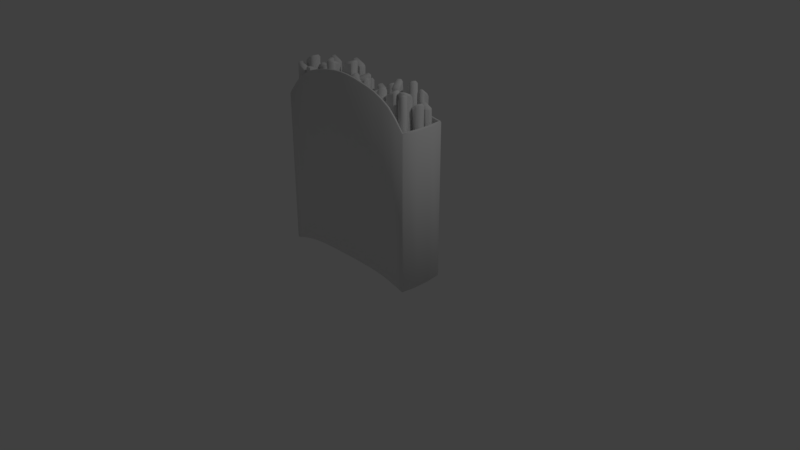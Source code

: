 # Source: frenchFries1.blend  (saved by Blender 2.79.0; exported with 4.5.12 LTS)
import bpy
from mathutils import Matrix  # noqa: F401  (used for matrix-valued properties, if any)

bpy.ops.wm.read_factory_settings(use_empty=True)
scene = bpy.context.scene
scene.name = 'Scene'

# ---- collections
col_collection_1 = bpy.data.collections.new('Collection 1'); scene.collection.children.link(col_collection_1)

# ---- materials (node trees are filled in below, after node groups)
mat_material = bpy.data.materials.new('Material')
mat_material.alpha_threshold = 0.0
mat_material.use_transparent_shadow = False
mat_material.roughness = 0.5
mat_material.line_color = (0.0, 0.0, 0.0, 1.0)

# ---- node groups
ng_auto_smooth = bpy.data.node_groups.new('Auto Smooth', 'GeometryNodeTree')
_s = ng_auto_smooth.interface.new_socket(name='Geometry', in_out='OUTPUT', socket_type='NodeSocketGeometry')
_s = ng_auto_smooth.interface.new_socket(name='Geometry', in_out='INPUT', socket_type='NodeSocketGeometry')
_s = ng_auto_smooth.interface.new_socket(name='Angle', in_out='INPUT', socket_type='NodeSocketFloat')
_s.subtype = 'ANGLE'
_s.min_value = 0.0
_s.max_value = 3.142
ng_auto_smooth.is_modifier = True
_N = ng_auto_smooth.nodes; _L = ng_auto_smooth.links
n0 = _N.new('NodeGroupOutput'); n0.name = 'Group Output'; n0.location = (480, -100)
n1 = _N.new('NodeGroupInput'); n1.name = 'Group Input'; n1.location = (-420, -300)
n2 = _N.new('NodeGroupInput'); n2.name = 'Group Input.001'; n2.location = (-60, -100)
n3 = _N.new('GeometryNodeSetShadeSmooth'); n3.name = 'Set Shade Smooth'; n3.location = (120, -100)
n3.domain = 'EDGE'
n4 = _N.new('GeometryNodeSetShadeSmooth'); n4.name = 'Set Shade Smooth.001'; n4.location = (300, -100)
n5 = _N.new('GeometryNodeInputMeshEdgeAngle'); n5.name = 'Edge Angle'; n5.location = (-420, -220)
n6 = _N.new('GeometryNodeInputEdgeSmooth'); n6.name = 'Is Edge Smooth'; n6.location = (-60, -160)
n7 = _N.new('GeometryNodeInputShadeSmooth'); n7.name = 'Is Face Smooth'; n7.location = (-240, -340)
n8 = _N.new('FunctionNodeBooleanMath'); n8.name = 'Boolean Math'; n8.location = (-60, -220)
n9 = _N.new('FunctionNodeCompare'); n9.name = 'Compare'; n9.location = (-240, -180)
n9.operation = 'LESS_EQUAL'
_L.new(n5.outputs[0], n9.inputs[0])
_L.new(n4.outputs[0], n0.inputs[0])
_L.new(n1.outputs[1], n9.inputs[1])
_L.new(n9.outputs[0], n8.inputs[0])
_L.new(n7.outputs[0], n8.inputs[1])
_L.new(n2.outputs[0], n3.inputs[0])
_L.new(n6.outputs[0], n3.inputs[1])
_L.new(n3.outputs[0], n4.inputs[0])
_L.new(n8.outputs[0], n3.inputs[2])
n0.is_active_output = True

# ---- material node trees

# ---- world
world_world = bpy.data.worlds.new('World'); scene.world = world_world
world_world.color = (0.05088, 0.05088, 0.05088)
world_world.use_sun_shadow = False
world_world.sun_shadow_jitter_overblur = 0.0
world_world.cycles.sampling_method = 'MANUAL'

# ---- cameras
cam_camera = bpy.data.cameras.new('Camera')
cam_camera.clip_end = 100.0
cam_camera.lens = 35.0
cam_camera.sensor_width = 32.0
cam_camera.sensor_height = 18.0
cam_camera.ortho_scale = 7.314
cam_camera.dof.focus_distance = 0.0
cam_camera.dof.aperture_fstop = 128.0

# ---- lights
light_lamp = bpy.data.lights.new('Lamp', 'POINT')
light_lamp.transmission_factor = 0.0
light_lamp.cutoff_distance = 30.0
light_lamp.energy = 100.0
light_lamp.shadow_buffer_clip_start = 1.001
light_lamp.shadow_soft_size = 0.1
light_lamp.shadow_maximum_resolution = 0.006
light_lamp.use_absolute_resolution = True

# ---- meshes
me_cube_001 = bpy.data.meshes.new('Cube.001')
me_cube_001.from_pydata([(-0.1193, -0.02642, 0.6708), (-0.117, -0.05128, 0.6958), (-0.1437, -0.02811, 0.6971), (-0.07992, -0.04646, 2.27), (-0.08346, -0.02161, 2.296), (-0.1068, -0.0233, 2.261), (-0.1229, 0.02423, 0.671), (-0.1472, 0.02243, 0.6973), (-0.1241, 0.04913, 0.696), (-0.08651, 0.0215, 2.297), (-0.08651, 0.04666, 2.27), (-0.1099, 0.01993, 2.261), (-0.01844, -0.01927, 0.6656), (0.00686, -0.01745, 0.6893), (-0.01629, -0.04415, 0.6906), (0.01038, -0.01497, 2.338), (0.009378, -0.04014, 2.31), (0.03277, -0.01341, 2.323), (-0.02203, 0.03138, 0.6657), (-0.0234, 0.05627, 0.6908), (0.003282, 0.0331, 0.6894), (0.00733, 0.02815, 2.338), (0.02971, 0.02981, 2.324), (0.002786, 0.05298, 2.31), (-0.9458, 0.06133, 0.5243), (-0.9527, 0.03728, 0.5491), (-0.9703, 0.06793, 0.5479), (-0.9825, 0.04312, 2.169), (-0.9787, 0.06797, 2.198), (-1.0, 0.07384, 2.183), (-0.9325, 0.1104, 0.5247), (-0.9571, 0.1169, 0.5483), (-0.9265, 0.1345, 0.5499), (-0.9668, 0.1121, 2.198), (-0.9575, 0.1356, 2.17), (-0.9884, 0.1181, 2.183), (-0.8481, 0.03496, 0.53), (-0.8246, 0.02858, 0.5563), (-0.8552, 0.01095, 0.5548), (-0.8843, 0.04248, 2.155), (-0.8925, 0.01883, 2.128), (-0.8617, 0.0364, 2.12), (-0.8349, 0.08399, 0.5303), (-0.829, 0.1082, 0.5555), (-0.8114, 0.07753, 0.5567), (-0.8724, 0.08665, 2.155), (-0.8497, 0.08063, 2.12), (-0.8676, 0.1114, 2.129), (0.47, 0.132, 0.7193), (0.446, 0.1223, 0.7431), (0.46, 0.1548, 0.7466), (0.3917, 0.1007, 2.358), (0.4127, 0.1126, 2.39), (0.4053, 0.133, 2.377), (0.5172, 0.1507, 0.7219), (0.507, 0.1734, 0.7491), (0.5395, 0.1594, 0.7482), (0.4552, 0.1294, 2.392), (0.4807, 0.136, 2.363), (0.4478, 0.1498, 2.38), (0.5077, 0.0375, 0.7099), (0.5161, 0.0141, 0.7326), (0.4836, 0.02812, 0.7337), (0.4524, 0.01642, 2.33), (0.4289, 0.01064, 2.302), (0.4616, -0.003348, 2.293), (0.5549, 0.05619, 0.7125), (0.5771, 0.06519, 0.7388), (0.5632, 0.03276, 0.7351), (0.4949, 0.03326, 2.333), (0.5041, 0.01352, 2.295), (0.5179, 0.04591, 2.307), (-0.1781, 0.07009, 0.6342), (-0.1999, 0.08532, 0.6578), (-0.1655, 0.09332, 0.6556), (-0.2336, 0.2312, 2.275), (-0.2118, 0.2224, 2.304), (-0.1994, 0.2405, 2.288), (-0.1349, 0.04363, 0.637), (-0.1221, 0.06677, 0.6583), (-0.114, 0.03268, 0.6633), (-0.1579, 0.1894, 2.308), (-0.1373, 0.1722, 2.281), (-0.1456, 0.2075, 2.291), (-0.2316, -0.0155, 0.6486), (-0.2453, -0.03442, 0.677), (-0.2535, -0.0003095, 0.6722), (-0.2742, 0.1165, 2.261), (-0.2938, 0.129, 2.233), (-0.2855, 0.09411, 2.228), (-0.1884, -0.04196, 0.6513), (-0.1675, -0.05295, 0.6777), (-0.202, -0.06098, 0.6798), (-0.2203, 0.08345, 2.264), (-0.2318, 0.06118, 2.231), (-0.1975, 0.07, 2.239), (0.3009, -0.01772, 0.5593), (0.2751, -0.01989, 0.5837), (0.2968, 0.007996, 0.5836), (0.2086, 0.03941, 2.205), (0.2319, 0.04629, 2.235), (0.2297, 0.06786, 2.22), (0.3513, -0.01147, 0.5604), (0.3472, 0.01425, 0.5848), (0.3751, -0.007477, 0.586), (0.2835, 0.05269, 2.236), (0.3098, 0.05197, 2.207), (0.2813, 0.07426, 2.221), (0.3133, -0.1181, 0.5619), (0.3153, -0.142, 0.5875), (0.2875, -0.1203, 0.5863), (0.2473, -0.06331, 2.184), (0.2233, -0.06462, 2.156), (0.2515, -0.08668, 2.148), (0.3636, -0.1118, 0.5631), (0.3874, -0.1079, 0.5886), (0.3657, -0.1357, 0.5887), (0.2989, -0.0569, 2.185), (0.3031, -0.08028, 2.149), (0.3245, -0.05206, 2.159), (-0.5643, -0.1905, 0.7292), (-0.573, -0.2139, 0.7542), (-0.5875, -0.1817, 0.7545), (-0.5584, -0.2134, 2.373), (-0.5517, -0.1891, 2.403), (-0.5728, -0.1812, 2.389), (-0.5463, -0.143, 0.729), (-0.5695, -0.1343, 0.7543), (-0.5373, -0.1198, 0.7539), (-0.5364, -0.1487, 2.403), (-0.5253, -0.1261, 2.373), (-0.5574, -0.1407, 2.389), (-0.4697, -0.2264, 0.7278), (-0.4463, -0.2352, 0.7525), (-0.4785, -0.2497, 0.7529), (-0.4626, -0.2229, 2.354), (-0.4741, -0.2454, 2.328), (-0.4419, -0.2309, 2.318), (-0.4517, -0.1789, 0.7277), (-0.4428, -0.1556, 0.7526), (-0.4283, -0.1878, 0.7523), (-0.4473, -0.1825, 2.354), (-0.4265, -0.1903, 2.318), (-0.441, -0.1581, 2.327), (0.4889, -0.2529, 0.7112), (0.475, -0.2734, 0.7368), (0.4673, -0.239, 0.7342), (0.4374, -0.2355, 2.304), (0.4477, -0.2122, 2.33), (0.4299, -0.2012, 2.293), (0.5161, -0.21, 0.71), (0.4945, -0.196, 0.733), (0.529, -0.1883, 0.7344), (0.4776, -0.1651, 2.329), (0.494, -0.1463, 2.301), (0.4598, -0.1542, 2.291), (0.5744, -0.307, 0.7192), (0.595, -0.3198, 0.7461), (0.5605, -0.3276, 0.7448), (0.545, -0.2739, 2.396), (0.5296, -0.294, 2.367), (0.5638, -0.286, 2.384), (0.6016, -0.2641, 0.718), (0.6145, -0.2424, 0.7424), (0.6222, -0.2769, 0.7449), (0.5749, -0.2267, 2.395), (0.5936, -0.2389, 2.382), (0.5863, -0.2047, 2.364), (-0.0942, 0.2701, 0.7637), (-0.09525, 0.2452, 0.7888), (-0.1188, 0.2715, 0.7895), (-0.07743, 0.2455, 2.155), (-0.07844, 0.2706, 2.184), (-0.1008, 0.2718, 2.171), (-0.09141, 0.3208, 0.7635), (-0.116, 0.3222, 0.7892), (-0.0897, 0.3458, 0.7884), (-0.07551, 0.3239, 2.184), (-0.07175, 0.3486, 2.154), (-0.09788, 0.325, 2.171), (0.006814, 0.2645, 0.7607), (0.03214, 0.2632, 0.785), (0.005815, 0.2396, 0.7858), (0.03025, 0.2647, 2.126), (0.02573, 0.2398, 2.1), (0.05191, 0.2634, 2.09), (0.009607, 0.3152, 0.7605), (0.01136, 0.3403, 0.7854), (0.03494, 0.3139, 0.7848), (0.03319, 0.3179, 2.126), (0.05484, 0.3166, 2.089), (0.03141, 0.3429, 2.099), (0.2512, 0.1138, 0.47), (0.2481, 0.08904, 0.4951), (0.2256, 0.1163, 0.4929), (0.1978, 0.09486, 2.064), (0.1964, 0.1201, 2.091), (0.1757, 0.1221, 2.053), (0.2561, 0.1644, 0.4699), (0.2305, 0.1669, 0.4929), (0.2577, 0.1894, 0.4949), (0.2013, 0.1707, 2.091), (0.2075, 0.1952, 2.064), (0.1805, 0.1727, 2.053), (0.3519, 0.1041, 0.4783), (0.376, 0.1018, 0.5054), (0.3487, 0.07935, 0.5034), (0.3036, 0.1098, 2.153), (0.2992, 0.0851, 2.123), (0.3259, 0.1076, 2.141), (0.3568, 0.1547, 0.4783), (0.3584, 0.1797, 0.5032), (0.3808, 0.1524, 0.5053), (0.3085, 0.1603, 2.153), (0.3308, 0.1582, 2.141), (0.3088, 0.1854, 2.123), (-0.6444, 0.1738, 0.5098), (-0.6639, 0.1581, 0.5346), (-0.6608, 0.1933, 0.5333), (-0.687, 0.1818, 2.107), (-0.6701, 0.2005, 2.134), (-0.6837, 0.2168, 2.097), (-0.6055, 0.2064, 0.5102), (-0.622, 0.2259, 0.5337), (-0.5868, 0.2228, 0.5354), (-0.635, 0.2298, 2.134), (-0.6135, 0.2433, 2.108), (-0.6486, 0.2463, 2.097), (-0.5794, 0.09627, 0.5158), (-0.5638, 0.07759, 0.5423), (-0.599, 0.08067, 0.5406), (-0.606, 0.124, 2.189), (-0.6264, 0.1096, 2.159), (-0.5915, 0.1068, 2.177), (-0.5405, 0.1289, 0.5162), (-0.5219, 0.1454, 0.5414), (-0.525, 0.1102, 0.5427), (-0.5709, 0.1533, 2.19), (-0.5564, 0.1362, 2.177), (-0.553, 0.1711, 2.16), (0.8593, 0.09819, 0.5427), (0.8566, 0.07339, 0.5678), (0.8338, 0.1004, 0.5659), (0.8162, 0.08041, 2.187), (0.8154, 0.1056, 2.215), (0.7931, 0.1075, 2.2), (0.8637, 0.1488, 0.5426), (0.8382, 0.151, 0.5658), (0.8652, 0.1737, 0.5676), (0.8193, 0.1512, 2.215), (0.8244, 0.1759, 2.187), (0.797, 0.1531, 2.2), (0.9601, 0.08955, 0.5502), (0.9842, 0.08754, 0.577), (0.9572, 0.06476, 0.5752), (0.9124, 0.09731, 2.174), (0.9088, 0.07246, 2.148), (0.9362, 0.09521, 2.139), (0.9644, 0.1401, 0.5501), (0.9658, 0.1651, 0.575), (0.9885, 0.1381, 0.5769), (0.9164, 0.1429, 2.174), (0.9401, 0.1409, 2.139), (0.917, 0.1679, 2.147), (-0.3119, -0.1531, 0.8798), (-0.3363, -0.1615, 0.9045), (-0.3205, -0.13, 0.9079), (-0.3791, -0.1902, 2.467), (-0.3566, -0.1814, 2.494), (-0.3631, -0.1585, 2.461), (-0.2637, -0.1372, 0.8808), (-0.2721, -0.114, 0.9089), (-0.2404, -0.1299, 0.9064), (-0.2965, -0.1615, 2.495), (-0.2717, -0.1548, 2.47), (-0.3031, -0.1387, 2.462), (-0.2797, -0.2497, 0.8669), (-0.2724, -0.2739, 0.8887), (-0.304, -0.2581, 0.8915), (-0.3188, -0.3001, 2.539), (-0.3424, -0.3056, 2.511), (-0.311, -0.3218, 2.523), (-0.2315, -0.2338, 0.8678), (-0.2082, -0.2265, 0.8935), (-0.224, -0.258, 0.8897), (-0.2586, -0.2803, 2.541), (-0.251, -0.302, 2.524), (-0.2349, -0.2701, 2.514), (-0.8684, -0.1587, 0.8109), (-0.875, -0.183, 0.836), (-0.8926, -0.1523, 0.8367), (-0.8766, -0.1915, 2.399), (-0.8724, -0.1669, 2.426), (-0.8942, -0.1608, 2.39), (-0.8551, -0.1097, 0.8106), (-0.8792, -0.1029, 0.8364), (-0.8485, -0.08536, 0.8354), (-0.8525, -0.09356, 2.425), (-0.8438, -0.07031, 2.399), (-0.8744, -0.08787, 2.39), (-0.7708, -0.1852, 0.8077), (-0.7461, -0.192, 0.832), (-0.7768, -0.2096, 0.8329), (-0.7338, -0.2045, 2.492), (-0.7434, -0.2276, 2.464), (-0.7124, -0.2101, 2.478), (-0.7575, -0.1362, 0.8074), (-0.7503, -0.112, 0.8323), (-0.7328, -0.1427, 0.8317), (-0.7139, -0.1312, 2.492), (-0.6926, -0.1372, 2.478), (-0.7105, -0.1064, 2.463), (0.1024, -0.2486, 0.7458), (0.08277, -0.2641, 0.7707), (0.08604, -0.2289, 0.7691), (0.05942, -0.2344, 2.343), (0.07638, -0.2157, 2.37), (0.06284, -0.1994, 2.332), (0.1414, -0.2161, 0.7459), (0.125, -0.1965, 0.7692), (0.1602, -0.1997, 0.771), (0.1116, -0.1865, 2.37), (0.1331, -0.1732, 2.343), (0.09808, -0.1701, 2.332), (0.167, -0.3264, 0.7526), (0.1825, -0.345, 0.7793), (0.1473, -0.3418, 0.7776), (0.1402, -0.2926, 2.426), (0.1197, -0.307, 2.396), (0.1546, -0.3099, 2.413), (0.206, -0.2939, 0.7527), (0.2248, -0.2775, 0.7778), (0.2215, -0.3126, 0.7794), (0.1754, -0.2633, 2.426), (0.1898, -0.2806, 2.413), (0.1934, -0.2457, 2.396), (0.8237, -0.09222, 0.7166), (0.7986, -0.09904, 0.7407), (0.8156, -0.06808, 0.743), (0.7291, -0.08853, 2.307), (0.7514, -0.0795, 2.334), (0.7465, -0.05768, 2.299), (0.8724, -0.07817, 0.7186), (0.8646, -0.05397, 0.7449), (0.8955, -0.0711, 0.7446), (0.8122, -0.06196, 2.336), (0.8378, -0.05722, 2.311), (0.8071, -0.0402, 2.301), (0.8519, -0.1897, 0.7111), (0.8579, -0.2138, 0.7347), (0.8269, -0.1967, 0.7351), (0.7833, -0.1961, 2.388), (0.7599, -0.2009, 2.359), (0.7904, -0.2181, 2.374), (0.9007, -0.1757, 0.713), (0.9238, -0.1687, 0.739), (0.9068, -0.1997, 0.7367), (0.8442, -0.1786, 2.391), (0.851, -0.2006, 2.376), (0.8685, -0.1696, 2.363), (0.444, -0.1023, 0.5604), (0.4341, -0.1256, 0.5854), (0.4194, -0.09629, 0.5854), (0.4328, -0.1259, 2.211), (0.4408, -0.1022, 2.239), (0.4181, -0.09659, 2.223), (0.4642, -0.05315, 0.5604), (0.4398, -0.04665, 0.5854), (0.4736, -0.02973, 0.5854), (0.4616, -0.05178, 2.239), (0.4727, -0.02887, 2.211), (0.439, -0.04579, 2.223), (0.5774, -0.1365, 0.5604), (0.6018, -0.143, 0.5854), (0.568, -0.1599, 0.5854), (0.58, -0.1378, 2.182), (0.5689, -0.1607, 2.155), (0.6026, -0.1438, 2.147), (0.5976, -0.08729, 0.5604), (0.6075, -0.064, 0.5854), (0.6222, -0.09332, 0.5854), (0.6008, -0.08741, 2.182), (0.6235, -0.09302, 2.147), (0.6088, -0.06371, 2.155), (0.6802, -0.2488, 0.7112), (0.6814, -0.2736, 0.7368), (0.6546, -0.2507, 0.7342), (0.6286, -0.2659, 2.304), (0.6228, -0.2411, 2.33), (0.602, -0.243, 2.293), (0.6762, -0.1982, 0.71), (0.6505, -0.2, 0.733), (0.6733, -0.173, 0.7344), (0.6183, -0.1855, 2.329), (0.6201, -0.1606, 2.301), (0.5975, -0.1874, 2.291), (0.781, -0.2406, 0.7192), (0.8052, -0.2384, 0.7461), (0.7823, -0.2654, 0.7448), (0.7376, -0.2318, 2.396), (0.7374, -0.2571, 2.367), (0.7599, -0.2301, 2.384), (0.777, -0.19, 0.718), (0.7742, -0.1648, 0.7424), (0.8011, -0.1877, 0.7449), (0.7331, -0.1761, 2.395), (0.7554, -0.1746, 2.382), (0.7289, -0.1517, 2.364), (-0.3868, -0.03929, 0.7235), (-0.3794, -0.06311, 0.7485), (-0.4103, -0.04599, 0.7498), (-0.3441, -0.0507, 2.323), (-0.3527, -0.02712, 2.349), (-0.3752, -0.03364, 2.314), (-0.4009, 0.009514, 0.7237), (-0.4243, 0.002695, 0.75), (-0.4072, 0.03363, 0.7487), (-0.3647, 0.01441, 2.349), (-0.3699, 0.03902, 2.323), (-0.3872, 0.008013, 2.314), (-0.2896, -0.01132, 0.7183), (-0.2653, -0.00427, 0.742), (-0.2824, -0.0352, 0.7433), (-0.2623, -0.001112, 2.391), (-0.2581, -0.02594, 2.362), (-0.2407, 0.005062, 2.376), (-0.3037, 0.03749, 0.7184), (-0.3102, 0.06154, 0.7435), (-0.2793, 0.04442, 0.7421), (-0.2743, 0.04043, 2.391), (-0.2527, 0.04671, 2.376), (-0.2839, 0.06377, 2.363), (-0.4458, 0.1859, 0.7637), (-0.4417, 0.1613, 0.7888), (-0.4702, 0.1822, 0.7895), (-0.4242, 0.1654, 2.411), (-0.4305, 0.1897, 2.441), (-0.4526, 0.1863, 2.428), (-0.4536, 0.2361, 0.7635), (-0.478, 0.2324, 0.7892), (-0.4572, 0.2609, 0.7884), (-0.4387, 0.2424, 2.441), (-0.4401, 0.2674, 2.411), (-0.4607, 0.2389, 2.427), (-0.3458, 0.2015, 0.7607), (-0.3208, 0.2054, 0.785), (-0.3417, 0.1769, 0.7858), (-0.3229, 0.2065, 2.383), (-0.3221, 0.1813, 2.356), (-0.3014, 0.2098, 2.346), (-0.3536, 0.2517, 0.7605), (-0.3572, 0.2765, 0.7854), (-0.3286, 0.2556, 0.7848), (-0.3311, 0.2592, 2.383), (-0.3096, 0.2624, 2.346), (-0.338, 0.2833, 2.356), (-0.0524, -0.1668, 0.7458), (-0.06079, -0.1904, 0.7707), (-0.07665, -0.1588, 0.7691), (-0.0963, -0.1776, 2.343), (-0.09186, -0.1527, 2.37), (-0.112, -0.1461, 2.332), (-0.03648, -0.1186, 0.7459), (-0.06075, -0.1107, 0.7692), (-0.0292, -0.09474, 0.771), (-0.07751, -0.1093, 2.37), (-0.06625, -0.08658, 2.343), (-0.0976, -0.1026, 2.332), (0.04364, -0.1986, 0.7526), (0.06668, -0.2061, 0.7793), (0.03513, -0.2221, 0.7776), (0.003036, -0.184, 2.426), (-0.006781, -0.2072, 2.396), (0.02436, -0.1911, 2.413), (0.05957, -0.1503, 0.7527), (0.06672, -0.1264, 0.7778), (0.08258, -0.158, 0.7794), (0.01738, -0.1406, 2.426), (0.03873, -0.1476, 2.413), (0.02327, -0.1162, 2.396), (-0.6633, -0.1336, 0.7292), (-0.6561, -0.1574, 0.7542), (-0.6871, -0.1404, 0.7545), (-0.6447, -0.1483, 2.373), (-0.6541, -0.1248, 2.403), (-0.6756, -0.1312, 2.389), (-0.6775, -0.0848, 0.729), (-0.7013, -0.09176, 0.7543), (-0.6843, -0.06076, 0.7539), (-0.6661, -0.08334, 2.403), (-0.6708, -0.05864, 2.373), (-0.6877, -0.0896, 2.389), (-0.5661, -0.1053, 0.7278), (-0.5421, -0.09817, 0.7525), (-0.5591, -0.1292, 0.7529), (-0.5626, -0.0982, 2.354), (-0.5582, -0.1231, 2.328), (-0.5412, -0.09206, 2.318), (-0.5803, -0.05651, 0.7277), (-0.5873, -0.03252, 0.7526), (-0.5563, -0.04953, 0.7523), (-0.5747, -0.0567, 2.354), (-0.5533, -0.05045, 2.318), (-0.5843, -0.03343, 2.327), (-0.517, 0.05306, 0.7235), (-0.5095, 0.02924, 0.7485), (-0.5404, 0.04636, 0.7498), (-0.4743, 0.04165, 2.323), (-0.4829, 0.06523, 2.349), (-0.5054, 0.05871, 2.314), (-0.5311, 0.1019, 0.7237), (-0.5545, 0.09505, 0.75), (-0.5374, 0.126, 0.7487), (-0.4949, 0.1068, 2.349), (-0.5001, 0.1314, 2.323), (-0.5174, 0.1004, 2.314), (-0.4198, 0.08103, 0.7183), (-0.3954, 0.08808, 0.742), (-0.4125, 0.05715, 0.7433), (-0.3925, 0.09124, 2.391), (-0.3882, 0.06641, 2.362), (-0.3709, 0.09741, 2.376), (-0.4338, 0.1298, 0.7184), (-0.4404, 0.1539, 0.7435), (-0.4094, 0.1368, 0.7421), (-0.4044, 0.1328, 2.391), (-0.3829, 0.1391, 2.376), (-0.4141, 0.1561, 2.363), (-0.7279, 0.06249, 0.7279), (-0.7537, 0.06131, 0.7524), (-0.7307, 0.08812, 0.7526), (-0.8128, 0.1066, 2.37), (-0.7891, 0.1121, 2.4), (-0.7903, 0.1339, 2.386), (-0.6773, 0.06628, 0.729), (-0.6802, 0.0919, 0.7537), (-0.6534, 0.06884, 0.7545), (-0.7461, 0.1153, 2.401), (-0.7197, 0.1136, 2.372), (-0.7471, 0.1371, 2.387), (-0.7204, -0.03841, 0.7291), (-0.7194, -0.06247, 0.7544), (-0.7462, -0.0394, 0.7536), (-0.7801, 0.01512, 2.354), (-0.8043, 0.01515, 2.327), (-0.7771, -0.008231, 2.318), (-0.6697, -0.03461, 0.7302), (-0.6459, -0.03188, 0.7557), (-0.6689, -0.05868, 0.7554), (-0.737, 0.01835, 2.355), (-0.7339, -0.004993, 2.319), (-0.7112, 0.02213, 2.329), (0.07254, 0.263, 0.7235), (0.06423, 0.2395, 0.7485), (0.04984, 0.2718, 0.7498), (0.09978, 0.2282, 2.197), (0.1071, 0.2522, 2.224), (0.08516, 0.2606, 2.189), (0.0907, 0.3105, 0.7237), (0.06795, 0.3191, 0.7499), (0.1002, 0.3335, 0.7487), (0.1226, 0.2926, 2.224), (0.1332, 0.3154, 2.197), (0.1007, 0.3011, 2.189), (0.167, 0.2269, 0.7183), (0.1907, 0.2178, 0.742), (0.1585, 0.2034, 0.7433), (0.195, 0.2186, 2.266), (0.1834, 0.1962, 2.237), (0.2159, 0.2106, 2.251), (0.1852, 0.2743, 0.7184), (0.1945, 0.2974, 0.7435), (0.2089, 0.2651, 0.7421), (0.2104, 0.259, 2.266), (0.2314, 0.251, 2.251), (0.2167, 0.2834, 2.237), (0.09418, 0.07363, 0.47), (0.09623, 0.04872, 0.4951), (0.06862, 0.07073, 0.4929), (0.04587, 0.04396, 2.064), (0.03923, 0.06838, 2.091), (0.01854, 0.06601, 2.053), (0.08843, 0.1241, 0.4699), (0.06287, 0.1212, 0.4929), (0.08483, 0.1489, 0.4949), (0.03349, 0.1188, 2.091), (0.03447, 0.1441, 2.064), (0.01279, 0.1165, 2.053), (0.1947, 0.08508, 0.4783), (0.2187, 0.08782, 0.5054), (0.1967, 0.06016, 0.5034), (0.1462, 0.08057, 2.153), (0.147, 0.05548, 2.123), (0.1685, 0.08309, 2.141), (0.1889, 0.1355, 0.4783), (0.1853, 0.1603, 0.5032), (0.2129, 0.1383, 0.5053), (0.1405, 0.131, 2.153), (0.1628, 0.1335, 2.141), (0.1356, 0.1556, 2.123), (-0.3088, -0.1335, 0.8825), (-0.3045, -0.1583, 0.9075), (-0.3319, -0.1362, 0.9114), (-0.2171, -0.156, 2.469), (-0.22, -0.1313, 2.496), (-0.245, -0.1339, 2.463), (-0.3142, -0.08303, 0.8826), (-0.3374, -0.08547, 0.9115), (-0.3154, -0.05793, 0.9077), (-0.2269, -0.06825, 2.496), (-0.2293, -0.04346, 2.47), (-0.2519, -0.07105, 2.463), (-0.2083, -0.1226, 0.8665), (-0.1821, -0.1198, 0.8876), (-0.204, -0.1474, 0.8915), (-0.09383, -0.1175, 2.537), (-0.0948, -0.1427, 2.51), (-0.0719, -0.1151, 2.52), (-0.2138, -0.07208, 0.8666), (-0.2149, -0.04698, 0.8917), (-0.1876, -0.06915, 0.8877), (-0.1007, -0.05454, 2.537), (-0.07874, -0.05223, 2.52), (-0.107, -0.03017, 2.51), (0.341, 0.2343, 0.47), (0.3431, 0.2094, 0.4951), (0.3155, 0.2314, 0.4929), (0.2927, 0.2046, 2.064), (0.2861, 0.229, 2.091), (0.2654, 0.2266, 2.053), (0.3353, 0.2847, 0.4699), (0.3097, 0.2818, 0.4929), (0.3317, 0.3095, 0.4949), (0.2803, 0.2795, 2.091), (0.2813, 0.3047, 2.064), (0.2596, 0.2771, 2.053), (0.4415, 0.2457, 0.4783), (0.4655, 0.2485, 0.5054), (0.4435, 0.2208, 0.5034), (0.3931, 0.2412, 2.153), (0.3939, 0.2161, 2.123), (0.4153, 0.2437, 2.141), (0.4358, 0.2962, 0.4783), (0.4321, 0.3209, 0.5032), (0.4597, 0.2989, 0.5053), (0.3873, 0.2917, 2.153), (0.4096, 0.2942, 2.141), (0.3825, 0.3162, 2.123), (0.6429, -0.05666, 0.5422), (0.6463, -0.0814, 0.5672), (0.617, -0.05896, 0.5659), (0.5878, -0.08295, 2.191), (0.5813, -0.05838, 2.218), (0.5582, -0.06054, 2.2), (0.6339, -0.006075, 0.5421), (0.6081, -0.008265, 0.5658), (0.6286, 0.01853, 0.5671), (0.5732, -0.01277, 2.218), (0.571, 0.01214, 2.191), (0.5501, -0.01469, 2.2), (0.8059, -0.04238, 0.5507), (0.8298, -0.04032, 0.577), (0.8093, -0.06712, 0.5757), (0.7357, -0.04485, 2.172), (0.74, -0.06962, 2.146), (0.7608, -0.0428, 2.139), (0.797, 0.008209, 0.5506), (0.7916, 0.03281, 0.5756), (0.8209, 0.01037, 0.5769), (0.7277, 0.0007546, 2.172), (0.7527, 0.003055, 2.139), (0.7231, 0.02547, 2.145), (0.6224, 0.1186, 0.7458), (0.6093, 0.09731, 0.7707), (0.6003, 0.1315, 0.7691), (0.5772, 0.1172, 2.343), (0.5867, 0.1406, 2.37), (0.5684, 0.1513, 2.332), (0.648, 0.1625, 0.7459), (0.6259, 0.1753, 0.7692), (0.66, 0.1843, 0.771), (0.6098, 0.1801, 2.37), (0.6255, 0.2, 2.343), (0.5915, 0.1909, 2.332), (0.7097, 0.06759, 0.7526), (0.7307, 0.05537, 0.7793), (0.6965, 0.04637, 0.7776), (0.673, 0.09022, 2.426), (0.6586, 0.06967, 2.396), (0.6924, 0.07888, 2.413), (0.7353, 0.1114, 0.7527), (0.7473, 0.1333, 0.7778), (0.7562, 0.09916, 0.7794), (0.6961, 0.1297, 2.426), (0.7155, 0.1185, 2.413), (0.7069, 0.1524, 2.396), (0.7756, 0.1595, 0.6467), (0.75, 0.1587, 0.6717), (0.773, 0.1855, 0.6682), (0.708, 0.2407, 2.238), (0.7319, 0.2489, 2.265), (0.7314, 0.2669, 2.224), (0.8011, 0.1615, 0.6467), (0.7985, 0.1875, 0.6682), (0.8254, 0.1648, 0.6718), (0.7611, 0.2513, 2.265), (0.7871, 0.2471, 2.238), (0.7606, 0.2693, 2.224), (0.7805, 0.09638, 0.6555), (0.7818, 0.07288, 0.6839), (0.7549, 0.09566, 0.6805), (0.7364, 0.1716, 2.328), (0.7121, 0.1728, 2.293), (0.7382, 0.1511, 2.319), (0.806, 0.09843, 0.6555), (0.8303, 0.1017, 0.6806), (0.8074, 0.07495, 0.6839), (0.7657, 0.174, 2.328), (0.7675, 0.1535, 2.319), (0.7911, 0.1792, 2.293), (0.8602, -0.265, 0.7115), (0.8464, -0.2856, 0.7373), (0.8387, -0.2512, 0.7341), (0.8158, -0.2549, 2.305), (0.8251, -0.231, 2.332), (0.8084, -0.2205, 2.292), (0.8772, -0.2381, 0.7106), (0.8558, -0.2242, 0.7332), (0.8902, -0.2165, 0.7349), (0.8443, -0.2006, 2.331), (0.8618, -0.1824, 2.303), (0.8276, -0.1903, 2.291), (0.9217, -0.304, 0.7186), (0.9423, -0.3168, 0.746), (0.9079, -0.3246, 0.7444), (0.8994, -0.278, 2.394), (0.8829, -0.2974, 2.362), (0.917, -0.2893, 2.384), (0.9388, -0.2771, 0.7177), (0.9517, -0.2555, 0.742), (0.9594, -0.2899, 0.7451), (0.9186, -0.2477, 2.393), (0.9362, -0.259, 2.383), (0.9289, -0.2249, 2.359), (0.7917, -0.008755, 0.5887), (0.7833, -0.03262, 0.6132), (0.7689, -0.0003518, 0.6158), (0.8164, -0.06505, 2.179), (0.8239, -0.04151, 2.206), (0.8018, -0.03271, 2.172), (0.8099, 0.03865, 0.5897), (0.7872, 0.04723, 0.6168), (0.8195, 0.06163, 0.6153), (0.8466, 0.01765, 2.208), (0.857, 0.04057, 2.182), (0.8244, 0.02626, 2.173), (0.8861, -0.04498, 0.5802), (0.9101, -0.05449, 0.603), (0.8779, -0.06889, 0.6047), (0.9393, -0.08578, 2.257), (0.9273, -0.1076, 2.229), (0.9601, -0.09346, 2.242), (0.9043, 0.002424, 0.5812), (0.9141, 0.02534, 0.6067), (0.9284, -0.006922, 0.6041), (0.962, -0.02662, 2.259), (0.9828, -0.03448, 2.243), (0.9679, -0.002005, 2.231), (-0.8347, 0.1673, 0.7292), (-0.8326, 0.1425, 0.7542), (-0.8594, 0.1656, 0.7545), (-0.8196, 0.1491, 2.373), (-0.8238, 0.1739, 2.403), (-0.8463, 0.1722, 2.389), (-0.8384, 0.2179, 0.729), (-0.8632, 0.2161, 0.7543), (-0.8401, 0.2429, 0.7539), (-0.827, 0.217, 2.403), (-0.8265, 0.2422, 2.373), (-0.8495, 0.2154, 2.389), (-0.7338, 0.1748, 0.7278), (-0.7088, 0.1767, 0.7525), (-0.7319, 0.1499, 0.7529), (-0.7288, 0.181, 2.354), (-0.7297, 0.1557, 2.328), (-0.7066, 0.1825, 2.318), (-0.7375, 0.2254, 0.7277), (-0.7394, 0.2503, 0.7526), (-0.7126, 0.2272, 0.7523), (-0.732, 0.2241, 2.354), (-0.7099, 0.2257, 2.318), (-0.7366, 0.2488, 2.327), (-0.1926, 0.2782, 0.7634), (-0.185, 0.302, 0.7886), (-0.1691, 0.2705, 0.7894), (-0.198, 0.3052, 2.198), (-0.2018, 0.2801, 2.231), (-0.1822, 0.2737, 2.221), (-0.2005, 0.2539, 0.7633), (-0.177, 0.2462, 0.7893), (-0.2085, 0.2302, 0.7882), (-0.2103, 0.254, 2.231), (-0.222, 0.2316, 2.197), (-0.1907, 0.2477, 2.221), (-0.2528, 0.2979, 0.7609), (-0.2768, 0.3057, 0.785), (-0.2453, 0.3217, 0.7861), (-0.2721, 0.3031, 2.179), (-0.2598, 0.3254, 2.152), (-0.2912, 0.3093, 2.139), (-0.2607, 0.2736, 0.7608), (-0.2688, 0.2499, 0.7857), (-0.2848, 0.2814, 0.7848), (-0.2806, 0.277, 2.179), (-0.2997, 0.2833, 2.139), (-0.2838, 0.2518, 2.151), (0.3753, -0.2211, 0.5597), (0.3505, -0.2125, 0.5838), (0.382, -0.1964, 0.5843), (0.2844, -0.1529, 2.205), (0.3078, -0.157, 2.235), (0.3153, -0.1363, 2.221), (0.4236, -0.2367, 0.5613), (0.4303, -0.212, 0.5859), (0.4463, -0.2435, 0.587), (0.3573, -0.173, 2.237), (0.3814, -0.1843, 2.208), (0.3647, -0.1523, 2.222), (0.3441, -0.3173, 0.5611), (0.3354, -0.3402, 0.5864), (0.3193, -0.3087, 0.5853), (0.2766, -0.2621, 2.183), (0.2547, -0.2528, 2.155), (0.2712, -0.2846, 2.147), (0.3924, -0.3329, 0.5627), (0.4151, -0.3397, 0.5885), (0.3836, -0.3558, 0.588), (0.326, -0.2781, 2.184), (0.3206, -0.3006, 2.149), (0.3517, -0.2842, 2.158), (-0.1326, -0.2945, 0.7458), (-0.1355, -0.3193, 0.7707), (-0.1581, -0.2921, 0.7691), (-0.173, -0.3148, 2.343), (-0.1742, -0.2896, 2.37), (-0.1953, -0.2876, 2.332), (-0.128, -0.2439, 0.7459), (-0.1534, -0.2416, 0.7692), (-0.1262, -0.219, 0.771), (-0.17, -0.244, 2.37), (-0.1642, -0.2194, 2.343), (-0.1911, -0.242, 2.332), (-0.03191, -0.3038, 0.7526), (-0.007753, -0.306, 0.7793), (-0.03491, -0.3286, 0.7776), (-0.07474, -0.2988, 2.426), (-0.0791, -0.3235, 2.396), (-0.05237, -0.3008, 2.413), (-0.02724, -0.2532, 0.7527), (-0.02565, -0.2283, 0.7778), (-0.003088, -0.2555, 0.7794), (-0.07053, -0.2532, 2.426), (-0.04816, -0.2552, 2.413), (-0.07029, -0.2281, 2.396), (0.07946, -0.03651, 0.47), (0.06611, -0.05764, 0.4951), (0.05731, -0.02344, 0.4929), (0.02303, -0.03113, 2.064), (0.03242, -0.007631, 2.091), (0.01447, 0.002927, 2.053), (0.1052, 0.007243, 0.4699), (0.08308, 0.02031, 0.4929), (0.1173, 0.02919, 0.4949), (0.0582, 0.03612, 2.091), (0.07419, 0.0557, 2.064), (0.04025, 0.04668, 2.053), (0.1666, -0.08784, 0.4783), (0.1874, -0.1001, 0.5054), (0.1532, -0.109, 0.5034), (0.1252, -0.0623, 2.153), (0.1107, -0.0828, 2.123), (0.1445, -0.07368, 2.141), (0.1924, -0.04409, 0.4783), (0.2044, -0.02213, 0.5032), (0.2132, -0.05633, 0.5053), (0.151, -0.01855, 2.153), (0.1703, -0.02993, 2.141), (0.1619, 0.004027, 2.123), (0.2233, -0.1618, 0.47), (0.2254, -0.1867, 0.4951), (0.1977, -0.1647, 0.4929), (0.175, -0.1915, 2.064), (0.1684, -0.167, 2.091), (0.1477, -0.1694, 2.053), (0.2176, -0.1113, 0.4699), (0.192, -0.1142, 0.4929), (0.214, -0.08657, 0.4949), (0.1626, -0.1166, 2.091), (0.1636, -0.09133, 2.064), (0.1419, -0.119, 2.053), (0.3238, -0.1503, 0.4783), (0.3478, -0.1476, 0.5054), (0.3258, -0.1753, 0.5034), (0.2754, -0.1549, 2.153), (0.2762, -0.1799, 2.123), (0.2976, -0.1523, 2.141), (0.3181, -0.09989, 0.4783), (0.3144, -0.07513, 0.5032), (0.342, -0.09715, 0.5053), (0.2696, -0.1044, 2.153), (0.2919, -0.1019, 2.141), (0.2648, -0.07981, 2.123), (-0.04509, 0.1413, 0.47), (-0.04303, 0.1164, 0.4951), (-0.07064, 0.1384, 0.4929), (-0.09339, 0.1116, 2.064), (-0.1, 0.1361, 2.091), (-0.1207, 0.1337, 2.053), (-0.05083, 0.1918, 0.4699), (-0.07639, 0.1889, 0.4929), (-0.05443, 0.2165, 0.4949), (-0.1058, 0.1865, 2.091), (-0.1048, 0.2118, 2.064), (-0.1265, 0.1841, 2.053), (0.0554, 0.1527, 0.4783), (0.07939, 0.1555, 0.5054), (0.05743, 0.1278, 0.5034), (0.006981, 0.1482, 2.153), (0.007757, 0.1232, 2.123), (0.02924, 0.1508, 2.141), (0.04966, 0.2032, 0.4783), (0.04603, 0.228, 0.5032), (0.07365, 0.2059, 0.5053), (0.001236, 0.1987, 2.153), (0.0235, 0.2012, 2.141), (-0.003643, 0.2233, 2.123), (0.5094, 0.2099, 0.47), (0.4961, 0.1887, 0.4951), (0.4873, 0.2229, 0.4929), (0.453, 0.2152, 2.064), (0.4624, 0.2388, 2.091), (0.4444, 0.2493, 2.053), (0.5352, 0.2536, 0.4699), (0.5131, 0.2667, 0.4929), (0.5472, 0.2756, 0.4949), (0.4882, 0.2825, 2.091), (0.5042, 0.3021, 2.064), (0.4702, 0.2931, 2.053), (0.5966, 0.1585, 0.4783), (0.6174, 0.1463, 0.5054), (0.5832, 0.1374, 0.5034), (0.5552, 0.1841, 2.153), (0.5407, 0.1636, 2.123), (0.5745, 0.1727, 2.141), (0.6224, 0.2023, 0.4783), (0.6344, 0.2243, 0.5032), (0.6432, 0.19, 0.5053), (0.581, 0.2278, 2.153), (0.6003, 0.2165, 2.141), (0.5919, 0.2504, 2.123), (-0.4997, -0.343, 0.7235), (-0.4923, -0.3669, 0.7485), (-0.5232, -0.3497, 0.7498), (-0.457, -0.3544, 2.323), (-0.4656, -0.3309, 2.349), (-0.4882, -0.3374, 2.314), (-0.5138, -0.2942, 0.7237), (-0.5372, -0.3011, 0.75), (-0.5201, -0.2701, 0.7487), (-0.4776, -0.2893, 2.349), (-0.4828, -0.2647, 2.323), (-0.5001, -0.2957, 2.314), (-0.4025, -0.3151, 0.7183), (-0.3782, -0.308, 0.742), (-0.3953, -0.339, 0.7433), (-0.3752, -0.3049, 2.391), (-0.371, -0.3297, 2.362), (-0.3537, -0.2987, 2.376), (-0.4166, -0.2663, 0.7184), (-0.4231, -0.2422, 0.7435), (-0.3922, -0.2593, 0.7421), (-0.3872, -0.2633, 2.391), (-0.3656, -0.257, 2.376), (-0.3968, -0.24, 2.363), (-0.6675, -0.2451, 0.7219), (-0.6923, -0.2517, 0.7464), (-0.6753, -0.2208, 0.7474), (-0.7437, -0.2302, 2.32), (-0.7212, -0.2208, 2.347), (-0.7263, -0.1994, 2.311), (-0.6187, -0.231, 0.723), (-0.6266, -0.2067, 0.7485), (-0.5956, -0.2238, 0.7485), (-0.6797, -0.2088, 2.348), (-0.6541, -0.2044, 2.322), (-0.6847, -0.1874, 2.312), (-0.6393, -0.3425, 0.7196), (-0.6332, -0.366, 0.7441), (-0.6642, -0.3489, 0.7441), (-0.697, -0.3093, 2.392), (-0.7206, -0.3148, 2.363), (-0.6902, -0.3316, 2.377), (-0.5906, -0.3284, 0.7207), (-0.5675, -0.3209, 0.7462), (-0.5846, -0.3519, 0.7451), (-0.6555, -0.2974, 2.392), (-0.6485, -0.3196, 2.378), (-0.6309, -0.2889, 2.365), (-0.8964, -0.2934, 0.7292), (-0.8943, -0.3182, 0.7542), (-0.9211, -0.2952, 0.7545), (-0.8813, -0.3117, 2.373), (-0.8855, -0.2868, 2.403), (-0.908, -0.2886, 2.389), (-0.9001, -0.2428, 0.729), (-0.9249, -0.2446, 0.7543), (-0.9018, -0.2178, 0.7539), (-0.8887, -0.2437, 2.403), (-0.8882, -0.2186, 2.373), (-0.9112, -0.2453, 2.389), (-0.7955, -0.2859, 0.7278), (-0.7705, -0.284, 0.7525), (-0.7936, -0.3108, 0.7529), (-0.7905, -0.2798, 2.354), (-0.7914, -0.305, 2.328), (-0.7683, -0.2782, 2.318), (-0.7992, -0.2353, 0.7277), (-0.801, -0.2104, 0.7526), (-0.7743, -0.2335, 0.7523), (-0.7937, -0.2367, 2.354), (-0.7715, -0.235, 2.318), (-0.7983, -0.2119, 2.327), (-0.9462, -0.1336, 0.6351), (-0.9712, -0.1372, 0.6597), (-0.951, -0.1083, 0.6558), (-0.9983, -0.06921, 2.275), (-0.9747, -0.0608, 2.305), (-0.9783, -0.03949, 2.291), (-0.9172, -0.1284, 0.6359), (-0.9219, -0.1031, 0.6566), (-0.8929, -0.1231, 0.6617), (-0.936, -0.05379, 2.306), (-0.9106, -0.05332, 2.278), (-0.9397, -0.0325, 2.292), (-0.9339, -0.202, 0.6471), (-0.9299, -0.2253, 0.6764), (-0.9589, -0.2053, 0.6717), (-0.9591, -0.1475, 2.265), (-0.9837, -0.1502, 2.237), (-0.9546, -0.1707, 2.229), (-0.9049, -0.1967, 0.6479), (-0.8806, -0.1911, 0.6737), (-0.9008, -0.2201, 0.6771), (-0.9203, -0.1405, 2.266), (-0.9161, -0.1638, 2.23), (-0.896, -0.1344, 2.24), (-0.4477, -0.07969, 0.6341), (-0.4621, -0.1005, 0.6586), (-0.4702, -0.06622, 0.6557), (-0.5496, -0.06855, 2.279), (-0.5398, -0.04563, 2.307), (-0.5584, -0.03381, 2.291), (-0.4212, -0.03641, 0.6351), (-0.4435, -0.02278, 0.6567), (-0.4093, -0.0145, 0.6607), (-0.5066, 0.008381, 2.308), (-0.4904, 0.0279, 2.281), (-0.5254, 0.02005, 2.292), (-0.3617, -0.1327, 0.6479), (-0.3417, -0.1453, 0.6762), (-0.376, -0.1536, 0.6724), (-0.4355, -0.1098, 2.263), (-0.449, -0.1305, 2.236), (-0.4143, -0.1225, 2.229), (-0.3351, -0.08939, 0.6489), (-0.3232, -0.0675, 0.6745), (-0.3151, -0.1018, 0.6773), (-0.4023, -0.05578, 2.264), (-0.3812, -0.06864, 2.231), (-0.3898, -0.03404, 2.238), (1.013, 0.2263, 0.0225), (1.013, -0.3588, 0.0225), (-1.013, -0.3588, 0.0225), (-1.013, 0.2263, 0.0225), (0.9955, 0.2297, 2.005), (0.9955, -0.3621, 2.005), (-0.9955, -0.3621, 2.005), (-0.9955, 0.2297, 2.005), (0.3326, 0.3513, 0.135), (-0.3326, 0.3513, 0.135), (0.3332, -0.3837, 0.135), (-0.3332, -0.3837, 0.135), (0.3329, 0.3538, 2.005), (-0.3329, 0.3538, 2.005), (0.3332, -0.3863, 2.443), (-0.3332, -0.3863, 2.443), (-0.5544, 0.3222, 0.1152), (-0.7764, 0.2806, 0.07057), (-0.5553, -0.3754, 0.1151), (-0.7776, -0.3671, 0.07024), (-0.5548, 0.3246, 2.005), (-0.7767, 0.283, 2.005), (-0.5554, -0.3779, 2.38), (-0.7776, -0.3696, 2.255), (0.1109, 0.3638, 0.1388), (-0.1109, 0.3638, 0.1388), (0.1111, -0.3837, 0.1388), (-0.1111, -0.3837, 0.1388), (0.111, 0.3662, 2.005), (-0.111, 0.3662, 2.005), (0.1111, -0.3863, 2.48), (-0.1111, -0.3863, 2.48), (0.7764, 0.2806, 0.07057), (0.5544, 0.3222, 0.1152), (0.7776, -0.3671, 0.07024), (0.5553, -0.3754, 0.1151), (0.7767, 0.283, 2.005), (0.5548, 0.3246, 2.005), (0.7776, -0.3696, 2.255), (0.5554, -0.3779, 2.38), (1.037, 0.03375, 0.0225), (1.037, -0.1663, 0.0225), (-1.037, -0.1662, 0.0225), (-1.037, 0.03375, 0.0225), (1.02, 0.03344, 2.005), (1.02, -0.1659, 2.005), (-1.02, -0.1659, 2.005), (-1.02, 0.03344, 2.005), (0.3417, -0.1412, 0.135), (0.3417, 0.1088, 0.135), (-0.3417, -0.1412, 0.135), (-0.3417, 0.1088, 0.135), (-0.5694, -0.1454, 0.115), (-0.5694, 0.09208, 0.115), (-0.7972, -0.1537, 0.07), (-0.7972, 0.06708, 0.07), (0.1139, -0.1371, 0.1387), (0.1139, 0.1171, 0.1387), (-0.1139, -0.1371, 0.1387), (-0.1139, 0.1171, 0.1387), (0.7972, -0.1537, 0.07), (0.7972, 0.06708, 0.07), (0.5694, -0.1454, 0.115), (0.5694, 0.09208, 0.115), (0.8873, 0.2535, 0.03824), (0.8887, -0.3629, 0.0378), (0.8877, 0.256, 2.005), (0.8883, -0.3654, 2.14), (0.9111, 0.05042, 0.0375), (0.9111, -0.16, 0.0375), (0.6654, 0.3014, 0.09787), (0.6664, -0.3713, 0.09766), (0.6657, 0.3038, 2.005), (0.6665, -0.3738, 2.325), (0.6833, 0.07958, 0.0975), (0.6833, -0.1496, 0.0975), (0.4435, 0.3367, 0.1276), (0.4442, -0.3796, 0.1276), (0.4438, 0.3392, 2.005), (0.4443, -0.3821, 2.416), (0.4556, 0.1004, 0.1275), (0.4556, -0.1433, 0.1275), (0.2218, 0.3575, 0.1375), (0.2222, -0.3837, 0.1375), (0.2219, 0.36, 2.005), (0.2222, -0.3863, 2.466), (0.2278, 0.1129, 0.1375), (0.2278, -0.1392, 0.1375), (1.704e-07, 0.3638, 0.1387), (-9.585e-08, -0.3837, 0.1387), (2.377e-07, 0.3662, 2.005), (-5.432e-07, -0.3863, 2.485), (8.196e-08, 0.1171, 0.1387), (-7.451e-09, -0.1371, 0.1387), (-0.2218, 0.3575, 0.1375), (-0.2222, -0.3837, 0.1375), (-0.2219, 0.36, 2.005), (-0.2222, -0.3863, 2.466), (-0.2278, 0.1129, 0.1375), (-0.2278, -0.1392, 0.1375), (-0.4435, 0.3367, 0.1276), (-0.4442, -0.3796, 0.1276), (-0.4438, 0.3392, 2.005), (-0.4443, -0.3821, 2.416), (-0.4556, 0.1004, 0.1275), (-0.4556, -0.1433, 0.1275), (-0.6654, 0.3014, 0.09787), (-0.6664, -0.3713, 0.09766), (-0.6657, 0.3038, 2.005), (-0.6665, -0.3738, 2.325), (-0.6833, 0.07958, 0.0975), (-0.6833, -0.1496, 0.0975), (-0.8873, 0.2535, 0.03824), (-0.8887, -0.3629, 0.0378), (-0.8877, 0.256, 2.005), (-0.8883, -0.3654, 2.14), (-0.9111, 0.05042, 0.0375), (-0.9111, -0.16, 0.0375), (0.988, 0.2207, 0.01761), (0.9889, -0.3518, 0.01713), (-0.9889, -0.3518, 0.01713), (-0.988, 0.2207, 0.01761), (0.9859, 0.2213, 2.005), (0.9915, -0.3492, 2.006), (-0.9915, -0.3492, 2.006), (-0.9859, 0.2213, 2.005), (0.3324, 0.3408, 0.1524), (-0.3324, 0.3408, 0.1524), (0.3337, -0.3734, 0.1524), (-0.3338, -0.3734, 0.1524), (0.3315, 0.3388, 2.005), (-0.3315, 0.3388, 2.005), (0.333, -0.3713, 2.442), (-0.333, -0.3713, 2.442), (-0.5549, 0.3117, 0.1325), (-0.7784, 0.2701, 0.08753), (-0.5572, -0.3652, 0.1325), (-0.7817, -0.3569, 0.08725), (-0.5524, 0.3098, 2.005), (-0.7736, 0.2684, 2.005), (-0.5548, -0.3629, 2.38), (-0.777, -0.3546, 2.255), (0.1107, 0.3534, 0.1562), (-0.1107, 0.3534, 0.1562), (0.1112, -0.3735, 0.1564), (-0.1112, -0.3735, 0.1564), (0.1105, 0.3513, 2.005), (-0.1105, 0.3513, 2.005), (0.1111, -0.3713, 2.48), (-0.1111, -0.3713, 2.48), (0.7784, 0.2701, 0.08753), (0.5549, 0.3117, 0.1325), (0.7817, -0.3569, 0.08725), (0.5572, -0.3652, 0.1325), (0.7736, 0.2684, 2.005), (0.5524, 0.3098, 2.005), (0.777, -0.3546, 2.255), (0.5548, -0.3629, 2.38), (1.01, 0.03274, 0.01991), (1.01, -0.1653, 0.01989), (-1.01, -0.1653, 0.01989), (-1.01, 0.03274, 0.01991), (1.005, 0.03245, 2.005), (1.005, -0.1649, 2.005), (-1.005, -0.1649, 2.005), (-1.005, 0.03245, 2.005), (0.3428, -0.1413, 0.16), (0.3428, 0.1088, 0.16), (-0.3428, -0.1413, 0.16), (-0.3428, 0.1088, 0.16), (-0.5727, -0.1455, 0.1398), (-0.5728, 0.09219, 0.1398), (-0.8036, -0.154, 0.09416), (-0.8037, 0.06738, 0.09415), (0.114, -0.1371, 0.1637), (0.114, 0.1171, 0.1637), (-0.114, -0.1371, 0.1637), (-0.114, 0.1171, 0.1637), (0.8036, -0.154, 0.09416), (0.8037, 0.06738, 0.09415), (0.5727, -0.1455, 0.1398), (0.5728, 0.09219, 0.1398), (0.89, 0.2432, 0.05518), (0.8935, -0.3528, 0.05464), (0.884, 0.2414, 2.005), (0.8885, -0.3504, 2.14), (0.9186, 0.05083, 0.06135), (0.9185, -0.1604, 0.06138), (0.6667, 0.291, 0.1151), (0.6694, -0.3609, 0.1148), (0.663, 0.2891, 2.005), (0.6659, -0.3588, 2.325), (0.6882, 0.07977, 0.122), (0.6882, -0.1498, 0.122), (0.4436, 0.3265, 0.1451), (0.4453, -0.3693, 0.145), (0.4418, 0.3243, 2.005), (0.4437, -0.3671, 2.416), (0.4578, 0.1005, 0.1524), (0.4578, -0.1434, 0.1524), (0.2215, 0.3473, 0.1552), (0.2225, -0.3735, 0.1551), (0.2211, 0.345, 2.005), (0.2222, -0.3713, 2.466), (0.2282, 0.1129, 0.1625), (0.2282, -0.1392, 0.1625), (1.714e-07, 0.3536, 0.1564), (-9.686e-08, -0.3736, 0.1564), (2.391e-07, 0.3512, 2.005), (-5.446e-07, -0.3713, 2.485), (8.196e-08, 0.1171, 0.1637), (-7.451e-09, -0.1371, 0.1637), (-0.2215, 0.3473, 0.1552), (-0.2225, -0.3735, 0.1551), (-0.2211, 0.345, 2.005), (-0.2222, -0.3713, 2.466), (-0.2282, 0.1129, 0.1625), (-0.2282, -0.1392, 0.1625), (-0.4436, 0.3265, 0.1451), (-0.4453, -0.3693, 0.145), (-0.4418, 0.3243, 2.005), (-0.4437, -0.3671, 2.416), (-0.4578, 0.1005, 0.1524), (-0.4578, -0.1434, 0.1524), (-0.6667, 0.291, 0.1151), (-0.6694, -0.3609, 0.1148), (-0.663, 0.2891, 2.005), (-0.6659, -0.3588, 2.325), (-0.6882, 0.07977, 0.122), (-0.6882, -0.1498, 0.122), (-0.89, 0.2432, 0.05518), (-0.8935, -0.3528, 0.05464), (-0.884, 0.2414, 2.005), (-0.8885, -0.3504, 2.14), (-0.9186, 0.05083, 0.06135), (-0.9185, -0.1604, 0.06138), (1.037, -0.1663, 1.992), (1.013, -0.3588, 1.992), (-0.8889, 0.2608, 2.0), (-1.013, 0.2263, 1.992), (-0.8889, -0.3704, 2.135), (-1.013, -0.3588, 1.992), (-1.038, 0.03375, 1.992), (0.4444, 0.3442, 2.0), (0.3333, 0.3587, 2.0), (-0.2222, 0.365, 2.0), (-0.3333, 0.3587, 2.0), (0.4444, -0.3871, 2.411), (0.3333, -0.3913, 2.438), (-0.2222, -0.3913, 2.461), (-0.3333, -0.3913, 2.438), (-0.4444, 0.3442, 2.0), (-0.5556, 0.3296, 2.0), (-0.6667, 0.3087, 2.0), (-0.7778, 0.2879, 2.0), (-0.4444, -0.3871, 2.411), (-0.5556, -0.3829, 2.375), (-0.6667, -0.3787, 2.32), (-0.7778, -0.3746, 2.25), (0.2222, 0.365, 2.0), (0.1111, 0.3712, 2.0), (2.384e-07, 0.3712, 2.0), (-0.1111, 0.3712, 2.0), (0.2222, -0.3913, 2.461), (0.1111, -0.3913, 2.475), (-5.439e-07, -0.3913, 2.48), (-0.1111, -0.3913, 2.475), (0.8889, 0.2608, 2.0), (0.7778, 0.2879, 2.0), (0.6667, 0.3087, 2.0), (0.5556, 0.3296, 2.0), (0.8889, -0.3704, 2.135), (0.7778, -0.3746, 2.25), (0.6667, -0.3788, 2.32), (0.5556, -0.3829, 2.375), (1.013, 0.2263, 1.992), (1.038, 0.03375, 1.992), (-1.038, -0.1662, 1.992), (1.0, -0.1647, 2.0), (0.9868, -0.345, 2.0), (-0.883, 0.2365, 2.0), (-0.9813, 0.2171, 2.0), (-0.888, -0.3454, 2.135), (-0.9868, -0.345, 2.0), (-1.0, 0.0322, 2.0), (0.4412, 0.3194, 2.0), (0.331, 0.3339, 2.0), (-0.2208, 0.34, 2.0), (-0.331, 0.3339, 2.0), (0.4435, -0.3621, 2.411), (0.3329, -0.3663, 2.438), (-0.2222, -0.3663, 2.461), (-0.3329, -0.3663, 2.438), (-0.4412, 0.3194, 2.0), (-0.5516, 0.3049, 2.0), (-0.6621, 0.2842, 2.0), (-0.7725, 0.2635, 2.0), (-0.4435, -0.3621, 2.411), (-0.5546, -0.3579, 2.375), (-0.6657, -0.3538, 2.32), (-0.7768, -0.3496, 2.25), (0.2208, 0.34, 2.0), (0.1104, 0.3463, 2.0), (2.384e-07, 0.3462, 2.0), (-0.1104, 0.3463, 2.0), (0.2222, -0.3663, 2.461), (0.1111, -0.3663, 2.475), (-5.439e-07, -0.3663, 2.48), (-0.1111, -0.3663, 2.475), (0.883, 0.2365, 2.0), (0.7725, 0.2635, 2.0), (0.6621, 0.2842, 2.0), (0.5516, 0.3049, 2.0), (0.888, -0.3454, 2.135), (0.7768, -0.3496, 2.25), (0.6657, -0.3538, 2.32), (0.5546, -0.3579, 2.375), (0.9813, 0.2171, 2.0), (1.0, 0.0322, 2.0), (-1.0, -0.1647, 2.0), (1.018, -0.1658, 0.002373), (0.9937, -0.359, 0.002364), (0.9936, 0.2276, 0.002419), (1.0, 0.2337, 2.0), (1.0, -0.3663, 2.0), (1.025, -0.1663, 2.0), (1.018, 0.03331, 0.002399), (1.025, 0.03375, 2.0), (-1.018, 0.03331, 0.002399), (-0.9936, 0.2276, 0.002419), (-0.9937, -0.359, 0.002364), (-1.0, -0.3662, 2.0), (-1.0, 0.2337, 2.0), (-1.025, 0.03375, 2.0), (-1.018, -0.1658, 0.002373), (-1.025, -0.1662, 2.0), (1.025, -0.1663, 0.015), (1.0, -0.3663, 0.015), (-0.8889, 0.2608, 0.0525), (-1.0, 0.2338, 0.015), (-0.8889, -0.3704, 0.0525), (-1.0, -0.3662, 0.015), (-1.025, 0.03375, 0.015), (0.4444, 0.3442, 0.1425), (0.3333, 0.3588, 0.15), (-0.2222, 0.365, 0.1525), (-0.3333, 0.3588, 0.15), (0.4444, -0.3871, 0.1425), (0.3333, -0.3912, 0.15), (-0.2222, -0.3912, 0.1525), (-0.3333, -0.3912, 0.15), (-0.4444, 0.3442, 0.1425), (-0.5556, 0.3296, 0.13), (-0.6667, 0.3088, 0.1125), (-0.7778, 0.2879, 0.085), (-0.4444, -0.3871, 0.1425), (-0.5556, -0.3829, 0.13), (-0.6667, -0.3787, 0.1125), (-0.7778, -0.3746, 0.085), (0.2222, 0.365, 0.1525), (0.1111, 0.3713, 0.1537), (1.714e-07, 0.3713, 0.1537), (-0.1111, 0.3713, 0.1537), (0.2222, -0.3912, 0.1525), (0.1111, -0.3912, 0.1537), (-9.686e-08, -0.3912, 0.1537), (-0.1111, -0.3912, 0.1537), (0.8889, 0.2608, 0.0525), (0.7778, 0.2879, 0.085), (0.6667, 0.3088, 0.1125), (0.5556, 0.3296, 0.13), (0.8889, -0.3704, 0.0525), (0.7778, -0.3746, 0.085), (0.6667, -0.3787, 0.1125), (0.5556, -0.3829, 0.13), (1.0, 0.2337, 0.015), (1.025, 0.03375, 0.015), (-1.025, -0.1662, 0.015)], [], [(14, 16, 3, 1), (20, 22, 17, 13), (30, 42, 36, 24), (21, 9, 4, 15), (2, 5, 11, 7), (8, 10, 23, 19), (38, 40, 27, 25), (44, 46, 41, 37), (54, 66, 60, 48), (45, 33, 28, 39), (26, 29, 35, 31), (32, 34, 47, 43), (62, 64, 51, 49), (68, 70, 65, 61), (78, 90, 84, 72), (69, 57, 52, 63), (50, 53, 59, 55), (56, 58, 71, 67), (86, 88, 75, 73), (92, 94, 89, 85), (102, 114, 108, 96), (93, 81, 76, 87), (74, 77, 83, 79), (80, 82, 95, 91), (110, 112, 99, 97), (116, 118, 113, 109), (126, 138, 132, 120), (117, 105, 100, 111), (98, 101, 107, 103), (104, 106, 119, 115), (134, 136, 123, 121), (140, 142, 137, 133), (150, 162, 156, 144), (141, 129, 124, 135), (122, 125, 131, 127), (128, 130, 143, 139), (158, 160, 147, 145), (164, 166, 161, 157), (174, 186, 180, 168), (165, 153, 148, 159), (146, 149, 155, 151), (152, 154, 167, 163), (182, 184, 171, 169), (188, 190, 185, 181), (198, 210, 204, 192), (189, 177, 172, 183), (170, 173, 179, 175), (176, 178, 191, 187), (206, 208, 195, 193), (212, 214, 209, 205), (222, 234, 228, 216), (213, 201, 196, 207), (194, 197, 203, 199), (200, 202, 215, 211), (230, 232, 219, 217), (236, 238, 233, 229), (246, 258, 252, 240), (237, 225, 220, 231), (218, 221, 227, 223), (224, 226, 239, 235), (254, 256, 243, 241), (260, 262, 257, 253), (270, 282, 276, 264), (261, 249, 244, 255), (242, 245, 251, 247), (248, 250, 263, 259), (278, 280, 267, 265), (284, 286, 281, 277), (294, 306, 300, 288), (285, 273, 268, 279), (266, 269, 275, 271), (272, 274, 287, 283), (302, 304, 291, 289), (308, 310, 305, 301), (318, 330, 324, 312), (309, 297, 292, 303), (290, 293, 299, 295), (296, 298, 311, 307), (326, 328, 315, 313), (332, 334, 329, 325), (342, 354, 348, 336), (333, 321, 316, 327), (314, 317, 323, 319), (320, 322, 335, 331), (350, 352, 339, 337), (356, 358, 353, 349), (366, 378, 372, 360), (357, 345, 340, 351), (338, 341, 347, 343), (344, 346, 359, 355), (374, 376, 363, 361), (380, 382, 377, 373), (390, 402, 396, 384), (381, 369, 364, 375), (362, 365, 371, 367), (368, 370, 383, 379), (398, 400, 387, 385), (404, 406, 401, 397), (414, 426, 420, 408), (405, 393, 388, 399), (386, 389, 395, 391), (392, 394, 407, 403), (422, 424, 411, 409), (428, 430, 425, 421), (438, 450, 444, 432), (429, 417, 412, 423), (410, 413, 419, 415), (416, 418, 431, 427), (446, 448, 435, 433), (452, 454, 449, 445), (462, 474, 468, 456), (453, 441, 436, 447), (434, 437, 443, 439), (440, 442, 455, 451), (470, 472, 459, 457), (476, 478, 473, 469), (486, 498, 492, 480), (477, 465, 460, 471), (458, 461, 467, 463), (464, 466, 479, 475), (494, 496, 483, 481), (500, 502, 497, 493), (510, 522, 516, 504), (501, 489, 484, 495), (482, 485, 491, 487), (488, 490, 503, 499), (518, 520, 507, 505), (524, 526, 521, 517), (534, 546, 540, 528), (525, 513, 508, 519), (506, 509, 515, 511), (512, 514, 527, 523), (542, 544, 531, 529), (548, 550, 545, 541), (558, 570, 564, 552), (549, 537, 532, 543), (530, 533, 539, 535), (536, 538, 551, 547), (566, 568, 555, 553), (572, 574, 569, 565), (582, 594, 588, 576), (573, 561, 556, 567), (554, 557, 563, 559), (560, 562, 575, 571), (590, 592, 579, 577), (596, 598, 593, 589), (606, 618, 612, 600), (597, 585, 580, 591), (578, 581, 587, 583), (584, 586, 599, 595), (614, 616, 603, 601), (620, 622, 617, 613), (630, 642, 636, 624), (621, 609, 604, 615), (602, 605, 611, 607), (608, 610, 623, 619), (638, 640, 627, 625), (644, 646, 641, 637), (654, 666, 660, 648), (645, 633, 628, 639), (626, 629, 635, 631), (632, 634, 647, 643), (662, 664, 651, 649), (668, 670, 665, 661), (678, 690, 684, 672), (669, 657, 652, 663), (650, 653, 659, 655), (656, 658, 671, 667), (686, 688, 675, 673), (692, 694, 689, 685), (702, 714, 708, 696), (693, 681, 676, 687), (674, 677, 683, 679), (680, 682, 695, 691), (710, 712, 699, 697), (716, 718, 713, 709), (726, 738, 732, 720), (717, 705, 700, 711), (698, 701, 707, 703), (704, 706, 719, 715), (734, 736, 723, 721), (740, 742, 737, 733), (750, 762, 756, 744), (741, 729, 724, 735), (722, 725, 731, 727), (728, 730, 743, 739), (758, 760, 747, 745), (764, 766, 761, 757), (774, 786, 780, 768), (765, 753, 748, 759), (746, 749, 755, 751), (752, 754, 767, 763), (782, 784, 771, 769), (788, 790, 785, 781), (798, 810, 804, 792), (789, 777, 772, 783), (770, 773, 779, 775), (776, 778, 791, 787), (806, 808, 795, 793), (812, 814, 809, 805), (822, 834, 828, 816), (813, 801, 796, 807), (794, 797, 803, 799), (800, 802, 815, 811), (830, 832, 819, 817), (836, 838, 833, 829), (846, 858, 852, 840), (837, 825, 820, 831), (818, 821, 827, 823), (824, 826, 839, 835), (854, 856, 843, 841), (860, 862, 857, 853), (870, 882, 876, 864), (861, 849, 844, 855), (842, 845, 851, 847), (848, 850, 863, 859), (878, 880, 867, 865), (884, 886, 881, 877), (894, 906, 900, 888), (885, 873, 868, 879), (866, 869, 875, 871), (872, 874, 887, 883), (902, 904, 891, 889), (908, 910, 905, 901), (918, 930, 924, 912), (909, 897, 892, 903), (890, 893, 899, 895), (896, 898, 911, 907), (926, 928, 915, 913), (932, 934, 929, 925), (942, 954, 948, 936), (933, 921, 916, 927), (914, 917, 923, 919), (920, 922, 935, 931), (950, 952, 939, 937), (956, 958, 953, 949), (966, 978, 972, 960), (957, 945, 940, 951), (938, 941, 947, 943), (944, 946, 959, 955), (974, 976, 963, 961), (980, 982, 977, 973), (990, 1002, 996, 984), (981, 969, 964, 975), (962, 965, 971, 967), (968, 970, 983, 979), (998, 1000, 987, 985), (1004, 1006, 1001, 997), (1014, 1026, 1020, 1008), (1005, 993, 988, 999), (986, 989, 995, 991), (992, 994, 1007, 1003), (1022, 1024, 1011, 1009), (1028, 1030, 1025, 1021), (1038, 1050, 1044, 1032), (1029, 1017, 1012, 1023), (1010, 1013, 1019, 1015), (1016, 1018, 1031, 1027), (1046, 1048, 1035, 1033), (1052, 1054, 1049, 1045), (1062, 1074, 1068, 1056), (1053, 1041, 1036, 1047), (1034, 1037, 1043, 1039), (1040, 1042, 1055, 1051), (1070, 1072, 1059, 1057), (1076, 1078, 1073, 1069), (1077, 1065, 1060, 1071), (1058, 1061, 1067, 1063), (1064, 1066, 1079, 1075), (0, 1, 2), (3, 4, 5), (6, 7, 8), (9, 10, 11), (12, 13, 14), (15, 16, 17), (18, 19, 20), (21, 22, 23), (24, 25, 26), (27, 28, 29), (30, 31, 32), (33, 34, 35), (36, 37, 38), (39, 40, 41), (42, 43, 44), (45, 46, 47), (48, 49, 50), (51, 52, 53), (54, 55, 56), (57, 58, 59), (60, 61, 62), (63, 64, 65), (66, 67, 68), (69, 70, 71), (72, 73, 74), (75, 76, 77), (78, 79, 80), (81, 82, 83), (84, 85, 86), (87, 88, 89), (90, 91, 92), (93, 94, 95), (96, 97, 98), (99, 100, 101), (102, 103, 104), (105, 106, 107), (108, 109, 110), (111, 112, 113), (114, 115, 116), (117, 118, 119), (120, 121, 122), (123, 124, 125), (126, 127, 128), (129, 130, 131), (132, 133, 134), (135, 136, 137), (138, 139, 140), (141, 142, 143), (144, 145, 146), (147, 148, 149), (150, 151, 152), (153, 154, 155), (156, 157, 158), (159, 160, 161), (162, 163, 164), (165, 166, 167), (168, 169, 170), (171, 172, 173), (174, 175, 176), (177, 178, 179), (180, 181, 182), (183, 184, 185), (186, 187, 188), (189, 190, 191), (192, 193, 194), (195, 196, 197), (198, 199, 200), (201, 202, 203), (204, 205, 206), (207, 208, 209), (210, 211, 212), (213, 214, 215), (216, 217, 218), (219, 220, 221), (222, 223, 224), (225, 226, 227), (228, 229, 230), (231, 232, 233), (234, 235, 236), (237, 238, 239), (240, 241, 242), (243, 244, 245), (246, 247, 248), (249, 250, 251), (252, 253, 254), (255, 256, 257), (258, 259, 260), (261, 262, 263), (264, 265, 266), (267, 268, 269), (270, 271, 272), (273, 274, 275), (276, 277, 278), (279, 280, 281), (282, 283, 284), (285, 286, 287), (288, 289, 290), (291, 292, 293), (294, 295, 296), (297, 298, 299), (300, 301, 302), (303, 304, 305), (306, 307, 308), (309, 310, 311), (312, 313, 314), (315, 316, 317), (318, 319, 320), (321, 322, 323), (324, 325, 326), (327, 328, 329), (330, 331, 332), (333, 334, 335), (336, 337, 338), (339, 340, 341), (342, 343, 344), (345, 346, 347), (348, 349, 350), (351, 352, 353), (354, 355, 356), (357, 358, 359), (360, 361, 362), (363, 364, 365), (366, 367, 368), (369, 370, 371), (372, 373, 374), (375, 376, 377), (378, 379, 380), (381, 382, 383), (384, 385, 386), (387, 388, 389), (390, 391, 392), (393, 394, 395), (396, 397, 398), (399, 400, 401), (402, 403, 404), (405, 406, 407), (408, 409, 410), (411, 412, 413), (414, 415, 416), (417, 418, 419), (420, 421, 422), (423, 424, 425), (426, 427, 428), (429, 430, 431), (432, 433, 434), (435, 436, 437), (438, 439, 440), (441, 442, 443), (444, 445, 446), (447, 448, 449), (450, 451, 452), (453, 454, 455), (456, 457, 458), (459, 460, 461), (462, 463, 464), (465, 466, 467), (468, 469, 470), (471, 472, 473), (474, 475, 476), (477, 478, 479), (480, 481, 482), (483, 484, 485), (486, 487, 488), (489, 490, 491), (492, 493, 494), (495, 496, 497), (498, 499, 500), (501, 502, 503), (504, 505, 506), (507, 508, 509), (510, 511, 512), (513, 514, 515), (516, 517, 518), (519, 520, 521), (522, 523, 524), (525, 526, 527), (528, 529, 530), (531, 532, 533), (534, 535, 536), (537, 538, 539), (540, 541, 542), (543, 544, 545), (546, 547, 548), (549, 550, 551), (552, 553, 554), (555, 556, 557), (558, 559, 560), (561, 562, 563), (564, 565, 566), (567, 568, 569), (570, 571, 572), (573, 574, 575), (576, 577, 578), (579, 580, 581), (582, 583, 584), (585, 586, 587), (588, 589, 590), (591, 592, 593), (594, 595, 596), (597, 598, 599), (600, 601, 602), (603, 604, 605), (606, 607, 608), (609, 610, 611), (612, 613, 614), (615, 616, 617), (618, 619, 620), (621, 622, 623), (624, 625, 626), (627, 628, 629), (630, 631, 632), (633, 634, 635), (636, 637, 638), (639, 640, 641), (642, 643, 644), (645, 646, 647), (648, 649, 650), (651, 652, 653), (654, 655, 656), (657, 658, 659), (660, 661, 662), (663, 664, 665), (666, 667, 668), (669, 670, 671), (672, 673, 674), (675, 676, 677), (678, 679, 680), (681, 682, 683), (684, 685, 686), (687, 688, 689), (690, 691, 692), (693, 694, 695), (696, 697, 698), (699, 700, 701), (702, 703, 704), (705, 706, 707), (708, 709, 710), (711, 712, 713), (714, 715, 716), (717, 718, 719), (720, 721, 722), (723, 724, 725), (726, 727, 728), (729, 730, 731), (732, 733, 734), (735, 736, 737), (738, 739, 740), (741, 742, 743), (744, 745, 746), (747, 748, 749), (750, 751, 752), (753, 754, 755), (756, 757, 758), (759, 760, 761), (762, 763, 764), (765, 766, 767), (768, 769, 770), (771, 772, 773), (774, 775, 776), (777, 778, 779), (780, 781, 782), (783, 784, 785), (786, 787, 788), (789, 790, 791), (792, 793, 794), (795, 796, 797), (798, 799, 800), (801, 802, 803), (804, 805, 806), (807, 808, 809), (810, 811, 812), (813, 814, 815), (816, 817, 818), (819, 820, 821), (822, 823, 824), (825, 826, 827), (828, 829, 830), (831, 832, 833), (834, 835, 836), (837, 838, 839), (840, 841, 842), (843, 844, 845), (846, 847, 848), (849, 850, 851), (852, 853, 854), (855, 856, 857), (858, 859, 860), (861, 862, 863), (864, 865, 866), (867, 868, 869), (870, 871, 872), (873, 874, 875), (876, 877, 878), (879, 880, 881), (882, 883, 884), (885, 886, 887), (888, 889, 890), (891, 892, 893), (894, 895, 896), (897, 898, 899), (900, 901, 902), (903, 904, 905), (906, 907, 908), (909, 910, 911), (912, 913, 914), (915, 916, 917), (918, 919, 920), (921, 922, 923), (924, 925, 926), (927, 928, 929), (930, 931, 932), (933, 934, 935), (936, 937, 938), (939, 940, 941), (942, 943, 944), (945, 946, 947), (948, 949, 950), (951, 952, 953), (954, 955, 956), (957, 958, 959), (960, 961, 962), (963, 964, 965), (966, 967, 968), (969, 970, 971), (972, 973, 974), (975, 976, 977), (978, 979, 980), (981, 982, 983), (984, 985, 986), (987, 988, 989), (990, 991, 992), (993, 994, 995), (996, 997, 998), (999, 1000, 1001), (1002, 1003, 1004), (1005, 1006, 1007), (1008, 1009, 1010), (1011, 1012, 1013), (1014, 1015, 1016), (1017, 1018, 1019), (1020, 1021, 1022), (1023, 1024, 1025), (1026, 1027, 1028), (1029, 1030, 1031), (1032, 1033, 1034), (1035, 1036, 1037), (1038, 1039, 1040), (1041, 1042, 1043), (1044, 1045, 1046), (1047, 1048, 1049), (1050, 1051, 1052), (1053, 1054, 1055), (1056, 1057, 1058), (1059, 1060, 1061), (1062, 1063, 1064), (1065, 1066, 1067), (1068, 1069, 1070), (1071, 1072, 1073), (1074, 1075, 1076), (1077, 1078, 1079), (6, 0, 2, 7), (1, 3, 5, 2), (4, 9, 11, 5), (10, 8, 7, 11), (18, 6, 8, 19), (9, 21, 23, 10), (22, 20, 19, 23), (12, 18, 20, 13), (21, 15, 17, 22), (16, 14, 13, 17), (0, 12, 14, 1), (15, 4, 3, 16), (30, 24, 26, 31), (25, 27, 29, 26), (28, 33, 35, 29), (34, 32, 31, 35), (42, 30, 32, 43), (33, 45, 47, 34), (46, 44, 43, 47), (36, 42, 44, 37), (45, 39, 41, 46), (40, 38, 37, 41), (24, 36, 38, 25), (39, 28, 27, 40), (54, 48, 50, 55), (49, 51, 53, 50), (52, 57, 59, 53), (58, 56, 55, 59), (66, 54, 56, 67), (57, 69, 71, 58), (70, 68, 67, 71), (60, 66, 68, 61), (69, 63, 65, 70), (64, 62, 61, 65), (48, 60, 62, 49), (63, 52, 51, 64), (78, 72, 74, 79), (73, 75, 77, 74), (76, 81, 83, 77), (82, 80, 79, 83), (90, 78, 80, 91), (81, 93, 95, 82), (94, 92, 91, 95), (84, 90, 92, 85), (93, 87, 89, 94), (88, 86, 85, 89), (72, 84, 86, 73), (87, 76, 75, 88), (102, 96, 98, 103), (97, 99, 101, 98), (100, 105, 107, 101), (106, 104, 103, 107), (114, 102, 104, 115), (105, 117, 119, 106), (118, 116, 115, 119), (108, 114, 116, 109), (117, 111, 113, 118), (112, 110, 109, 113), (96, 108, 110, 97), (111, 100, 99, 112), (126, 120, 122, 127), (121, 123, 125, 122), (124, 129, 131, 125), (130, 128, 127, 131), (138, 126, 128, 139), (129, 141, 143, 130), (142, 140, 139, 143), (132, 138, 140, 133), (141, 135, 137, 142), (136, 134, 133, 137), (120, 132, 134, 121), (135, 124, 123, 136), (150, 144, 146, 151), (145, 147, 149, 146), (148, 153, 155, 149), (154, 152, 151, 155), (162, 150, 152, 163), (153, 165, 167, 154), (166, 164, 163, 167), (156, 162, 164, 157), (165, 159, 161, 166), (160, 158, 157, 161), (144, 156, 158, 145), (159, 148, 147, 160), (174, 168, 170, 175), (169, 171, 173, 170), (172, 177, 179, 173), (178, 176, 175, 179), (186, 174, 176, 187), (177, 189, 191, 178), (190, 188, 187, 191), (180, 186, 188, 181), (189, 183, 185, 190), (184, 182, 181, 185), (168, 180, 182, 169), (183, 172, 171, 184), (198, 192, 194, 199), (193, 195, 197, 194), (196, 201, 203, 197), (202, 200, 199, 203), (210, 198, 200, 211), (201, 213, 215, 202), (214, 212, 211, 215), (204, 210, 212, 205), (213, 207, 209, 214), (208, 206, 205, 209), (192, 204, 206, 193), (207, 196, 195, 208), (222, 216, 218, 223), (217, 219, 221, 218), (220, 225, 227, 221), (226, 224, 223, 227), (234, 222, 224, 235), (225, 237, 239, 226), (238, 236, 235, 239), (228, 234, 236, 229), (237, 231, 233, 238), (232, 230, 229, 233), (216, 228, 230, 217), (231, 220, 219, 232), (246, 240, 242, 247), (241, 243, 245, 242), (244, 249, 251, 245), (250, 248, 247, 251), (258, 246, 248, 259), (249, 261, 263, 250), (262, 260, 259, 263), (252, 258, 260, 253), (261, 255, 257, 262), (256, 254, 253, 257), (240, 252, 254, 241), (255, 244, 243, 256), (270, 264, 266, 271), (265, 267, 269, 266), (268, 273, 275, 269), (274, 272, 271, 275), (282, 270, 272, 283), (273, 285, 287, 274), (286, 284, 283, 287), (276, 282, 284, 277), (285, 279, 281, 286), (280, 278, 277, 281), (264, 276, 278, 265), (279, 268, 267, 280), (294, 288, 290, 295), (289, 291, 293, 290), (292, 297, 299, 293), (298, 296, 295, 299), (306, 294, 296, 307), (297, 309, 311, 298), (310, 308, 307, 311), (300, 306, 308, 301), (309, 303, 305, 310), (304, 302, 301, 305), (288, 300, 302, 289), (303, 292, 291, 304), (318, 312, 314, 319), (313, 315, 317, 314), (316, 321, 323, 317), (322, 320, 319, 323), (330, 318, 320, 331), (321, 333, 335, 322), (334, 332, 331, 335), (324, 330, 332, 325), (333, 327, 329, 334), (328, 326, 325, 329), (312, 324, 326, 313), (327, 316, 315, 328), (342, 336, 338, 343), (337, 339, 341, 338), (340, 345, 347, 341), (346, 344, 343, 347), (354, 342, 344, 355), (345, 357, 359, 346), (358, 356, 355, 359), (348, 354, 356, 349), (357, 351, 353, 358), (352, 350, 349, 353), (336, 348, 350, 337), (351, 340, 339, 352), (366, 360, 362, 367), (361, 363, 365, 362), (364, 369, 371, 365), (370, 368, 367, 371), (378, 366, 368, 379), (369, 381, 383, 370), (382, 380, 379, 383), (372, 378, 380, 373), (381, 375, 377, 382), (376, 374, 373, 377), (360, 372, 374, 361), (375, 364, 363, 376), (390, 384, 386, 391), (385, 387, 389, 386), (388, 393, 395, 389), (394, 392, 391, 395), (402, 390, 392, 403), (393, 405, 407, 394), (406, 404, 403, 407), (396, 402, 404, 397), (405, 399, 401, 406), (400, 398, 397, 401), (384, 396, 398, 385), (399, 388, 387, 400), (414, 408, 410, 415), (409, 411, 413, 410), (412, 417, 419, 413), (418, 416, 415, 419), (426, 414, 416, 427), (417, 429, 431, 418), (430, 428, 427, 431), (420, 426, 428, 421), (429, 423, 425, 430), (424, 422, 421, 425), (408, 420, 422, 409), (423, 412, 411, 424), (438, 432, 434, 439), (433, 435, 437, 434), (436, 441, 443, 437), (442, 440, 439, 443), (450, 438, 440, 451), (441, 453, 455, 442), (454, 452, 451, 455), (444, 450, 452, 445), (453, 447, 449, 454), (448, 446, 445, 449), (432, 444, 446, 433), (447, 436, 435, 448), (462, 456, 458, 463), (457, 459, 461, 458), (460, 465, 467, 461), (466, 464, 463, 467), (474, 462, 464, 475), (465, 477, 479, 466), (478, 476, 475, 479), (468, 474, 476, 469), (477, 471, 473, 478), (472, 470, 469, 473), (456, 468, 470, 457), (471, 460, 459, 472), (486, 480, 482, 487), (481, 483, 485, 482), (484, 489, 491, 485), (490, 488, 487, 491), (498, 486, 488, 499), (489, 501, 503, 490), (502, 500, 499, 503), (492, 498, 500, 493), (501, 495, 497, 502), (496, 494, 493, 497), (480, 492, 494, 481), (495, 484, 483, 496), (510, 504, 506, 511), (505, 507, 509, 506), (508, 513, 515, 509), (514, 512, 511, 515), (522, 510, 512, 523), (513, 525, 527, 514), (526, 524, 523, 527), (516, 522, 524, 517), (525, 519, 521, 526), (520, 518, 517, 521), (504, 516, 518, 505), (519, 508, 507, 520), (534, 528, 530, 535), (529, 531, 533, 530), (532, 537, 539, 533), (538, 536, 535, 539), (546, 534, 536, 547), (537, 549, 551, 538), (550, 548, 547, 551), (540, 546, 548, 541), (549, 543, 545, 550), (544, 542, 541, 545), (528, 540, 542, 529), (543, 532, 531, 544), (558, 552, 554, 559), (553, 555, 557, 554), (556, 561, 563, 557), (562, 560, 559, 563), (570, 558, 560, 571), (561, 573, 575, 562), (574, 572, 571, 575), (564, 570, 572, 565), (573, 567, 569, 574), (568, 566, 565, 569), (552, 564, 566, 553), (567, 556, 555, 568), (582, 576, 578, 583), (577, 579, 581, 578), (580, 585, 587, 581), (586, 584, 583, 587), (594, 582, 584, 595), (585, 597, 599, 586), (598, 596, 595, 599), (588, 594, 596, 589), (597, 591, 593, 598), (592, 590, 589, 593), (576, 588, 590, 577), (591, 580, 579, 592), (606, 600, 602, 607), (601, 603, 605, 602), (604, 609, 611, 605), (610, 608, 607, 611), (618, 606, 608, 619), (609, 621, 623, 610), (622, 620, 619, 623), (612, 618, 620, 613), (621, 615, 617, 622), (616, 614, 613, 617), (600, 612, 614, 601), (615, 604, 603, 616), (630, 624, 626, 631), (625, 627, 629, 626), (628, 633, 635, 629), (634, 632, 631, 635), (642, 630, 632, 643), (633, 645, 647, 634), (646, 644, 643, 647), (636, 642, 644, 637), (645, 639, 641, 646), (640, 638, 637, 641), (624, 636, 638, 625), (639, 628, 627, 640), (654, 648, 650, 655), (649, 651, 653, 650), (652, 657, 659, 653), (658, 656, 655, 659), (666, 654, 656, 667), (657, 669, 671, 658), (670, 668, 667, 671), (660, 666, 668, 661), (669, 663, 665, 670), (664, 662, 661, 665), (648, 660, 662, 649), (663, 652, 651, 664), (678, 672, 674, 679), (673, 675, 677, 674), (676, 681, 683, 677), (682, 680, 679, 683), (690, 678, 680, 691), (681, 693, 695, 682), (694, 692, 691, 695), (684, 690, 692, 685), (693, 687, 689, 694), (688, 686, 685, 689), (672, 684, 686, 673), (687, 676, 675, 688), (702, 696, 698, 703), (697, 699, 701, 698), (700, 705, 707, 701), (706, 704, 703, 707), (714, 702, 704, 715), (705, 717, 719, 706), (718, 716, 715, 719), (708, 714, 716, 709), (717, 711, 713, 718), (712, 710, 709, 713), (696, 708, 710, 697), (711, 700, 699, 712), (726, 720, 722, 727), (721, 723, 725, 722), (724, 729, 731, 725), (730, 728, 727, 731), (738, 726, 728, 739), (729, 741, 743, 730), (742, 740, 739, 743), (732, 738, 740, 733), (741, 735, 737, 742), (736, 734, 733, 737), (720, 732, 734, 721), (735, 724, 723, 736), (750, 744, 746, 751), (745, 747, 749, 746), (748, 753, 755, 749), (754, 752, 751, 755), (762, 750, 752, 763), (753, 765, 767, 754), (766, 764, 763, 767), (756, 762, 764, 757), (765, 759, 761, 766), (760, 758, 757, 761), (744, 756, 758, 745), (759, 748, 747, 760), (774, 768, 770, 775), (769, 771, 773, 770), (772, 777, 779, 773), (778, 776, 775, 779), (786, 774, 776, 787), (777, 789, 791, 778), (790, 788, 787, 791), (780, 786, 788, 781), (789, 783, 785, 790), (784, 782, 781, 785), (768, 780, 782, 769), (783, 772, 771, 784), (798, 792, 794, 799), (793, 795, 797, 794), (796, 801, 803, 797), (802, 800, 799, 803), (810, 798, 800, 811), (801, 813, 815, 802), (814, 812, 811, 815), (804, 810, 812, 805), (813, 807, 809, 814), (808, 806, 805, 809), (792, 804, 806, 793), (807, 796, 795, 808), (822, 816, 818, 823), (817, 819, 821, 818), (820, 825, 827, 821), (826, 824, 823, 827), (834, 822, 824, 835), (825, 837, 839, 826), (838, 836, 835, 839), (828, 834, 836, 829), (837, 831, 833, 838), (832, 830, 829, 833), (816, 828, 830, 817), (831, 820, 819, 832), (846, 840, 842, 847), (841, 843, 845, 842), (844, 849, 851, 845), (850, 848, 847, 851), (858, 846, 848, 859), (849, 861, 863, 850), (862, 860, 859, 863), (852, 858, 860, 853), (861, 855, 857, 862), (856, 854, 853, 857), (840, 852, 854, 841), (855, 844, 843, 856), (870, 864, 866, 871), (865, 867, 869, 866), (868, 873, 875, 869), (874, 872, 871, 875), (882, 870, 872, 883), (873, 885, 887, 874), (886, 884, 883, 887), (876, 882, 884, 877), (885, 879, 881, 886), (880, 878, 877, 881), (864, 876, 878, 865), (879, 868, 867, 880), (894, 888, 890, 895), (889, 891, 893, 890), (892, 897, 899, 893), (898, 896, 895, 899), (906, 894, 896, 907), (897, 909, 911, 898), (910, 908, 907, 911), (900, 906, 908, 901), (909, 903, 905, 910), (904, 902, 901, 905), (888, 900, 902, 889), (903, 892, 891, 904), (918, 912, 914, 919), (913, 915, 917, 914), (916, 921, 923, 917), (922, 920, 919, 923), (930, 918, 920, 931), (921, 933, 935, 922), (934, 932, 931, 935), (924, 930, 932, 925), (933, 927, 929, 934), (928, 926, 925, 929), (912, 924, 926, 913), (927, 916, 915, 928), (942, 936, 938, 943), (937, 939, 941, 938), (940, 945, 947, 941), (946, 944, 943, 947), (954, 942, 944, 955), (945, 957, 959, 946), (958, 956, 955, 959), (948, 954, 956, 949), (957, 951, 953, 958), (952, 950, 949, 953), (936, 948, 950, 937), (951, 940, 939, 952), (966, 960, 962, 967), (961, 963, 965, 962), (964, 969, 971, 965), (970, 968, 967, 971), (978, 966, 968, 979), (969, 981, 983, 970), (982, 980, 979, 983), (972, 978, 980, 973), (981, 975, 977, 982), (976, 974, 973, 977), (960, 972, 974, 961), (975, 964, 963, 976), (990, 984, 986, 991), (985, 987, 989, 986), (988, 993, 995, 989), (994, 992, 991, 995), (1002, 990, 992, 1003), (993, 1005, 1007, 994), (1006, 1004, 1003, 1007), (996, 1002, 1004, 997), (1005, 999, 1001, 1006), (1000, 998, 997, 1001), (984, 996, 998, 985), (999, 988, 987, 1000), (1014, 1008, 1010, 1015), (1009, 1011, 1013, 1010), (1012, 1017, 1019, 1013), (1018, 1016, 1015, 1019), (1026, 1014, 1016, 1027), (1017, 1029, 1031, 1018), (1030, 1028, 1027, 1031), (1020, 1026, 1028, 1021), (1029, 1023, 1025, 1030), (1024, 1022, 1021, 1025), (1008, 1020, 1022, 1009), (1023, 1012, 1011, 1024), (1038, 1032, 1034, 1039), (1033, 1035, 1037, 1034), (1036, 1041, 1043, 1037), (1042, 1040, 1039, 1043), (1050, 1038, 1040, 1051), (1041, 1053, 1055, 1042), (1054, 1052, 1051, 1055), (1044, 1050, 1052, 1045), (1053, 1047, 1049, 1054), (1048, 1046, 1045, 1049), (1032, 1044, 1046, 1033), (1047, 1036, 1035, 1048), (1062, 1056, 1058, 1063), (1057, 1059, 1061, 1058), (1060, 1065, 1067, 1061), (1066, 1064, 1063, 1067), (1074, 1062, 1064, 1075), (1065, 1077, 1079, 1066), (1078, 1076, 1075, 1079), (1068, 1074, 1076, 1069), (1077, 1071, 1073, 1078), (1072, 1070, 1069, 1073), (1056, 1068, 1070, 1057), (1071, 1060, 1059, 1072), (6, 18, 12, 0), (1197, 1193, 1410, 1414), (1121, 1316, 1317, 1081), (1420, 1320, 1411, 1421), (1123, 1322, 1319, 1083), (1318, 1418, 1419, 1412), (1323, 1423, 1424, 1324), (1325, 1425, 1426, 1326), (1427, 1327, 1328, 1428), (1429, 1329, 1330, 1430), (1161, 1157, 1090, 1128), (1179, 1175, 1091, 1130), (1331, 1431, 1432, 1332), (1333, 1433, 1434, 1334), (1435, 1335, 1336, 1436), (1437, 1337, 1338, 1438), (1185, 1181, 1098, 1132), (1191, 1187, 1099, 1134), (1167, 1163, 1106, 1136), (1173, 1169, 1107, 1138), (1443, 1343, 1344, 1444), (1445, 1345, 1346, 1446), (1339, 1439, 1440, 1340), (1341, 1441, 1442, 1342), (1149, 1145, 1114, 1140), (1155, 1151, 1115, 1142), (1451, 1351, 1352, 1452), (1453, 1353, 1354, 1454), (1347, 1447, 1448, 1348), (1349, 1449, 1450, 1350), (1150, 1154, 1143, 1113), (1154, 1155, 1142, 1143), (1144, 1148, 1141, 1112), (1148, 1149, 1140, 1141), (1168, 1172, 1139, 1105), (1172, 1173, 1138, 1139), (1162, 1166, 1137, 1104), (1166, 1167, 1136, 1137), (1186, 1190, 1135, 1097), (1190, 1191, 1134, 1135), (1180, 1184, 1133, 1096), (1184, 1185, 1132, 1133), (1174, 1178, 1131, 1089), (1178, 1179, 1130, 1131), (1156, 1160, 1129, 1088), (1160, 1161, 1128, 1129), (1082, 1321, 1357, 1122), (1122, 1357, 1322, 1123), (1080, 1355, 1356, 1120), (1120, 1356, 1316, 1121), (1192, 1196, 1408, 1409), (1196, 1197, 1414, 1408), (1406, 1400, 1149, 1148), (1402, 1406, 1148, 1144), (1403, 1455, 1447, 1347), (1417, 1404, 1351, 1451), (1400, 1401, 1145, 1149), (1141, 1140, 1155, 1154), (1112, 1141, 1154, 1150), (1348, 1448, 1449, 1349), (1452, 1352, 1353, 1453), (1140, 1114, 1151, 1155), (1143, 1142, 1161, 1160), (1113, 1143, 1160, 1156), (1142, 1115, 1157, 1161), (1454, 1354, 1327, 1427), (1350, 1450, 1423, 1323), (1129, 1128, 1167, 1166), (1088, 1129, 1166, 1162), (1324, 1424, 1439, 1339), (1428, 1328, 1343, 1443), (1128, 1090, 1163, 1167), (1137, 1136, 1173, 1172), (1104, 1137, 1172, 1168), (1340, 1440, 1441, 1341), (1444, 1344, 1345, 1445), (1136, 1106, 1169, 1173), (1139, 1138, 1179, 1178), (1105, 1139, 1178, 1174), (1138, 1107, 1175, 1179), (1446, 1346, 1329, 1429), (1342, 1442, 1425, 1325), (1131, 1130, 1185, 1184), (1089, 1131, 1184, 1180), (1130, 1091, 1181, 1185), (1430, 1330, 1335, 1435), (1326, 1426, 1431, 1331), (1133, 1132, 1191, 1190), (1096, 1133, 1190, 1186), (1132, 1098, 1187, 1191), (1436, 1336, 1337, 1437), (1332, 1432, 1433, 1333), (1135, 1134, 1197, 1196), (1097, 1135, 1196, 1192), (1334, 1434, 1418, 1318), (1438, 1338, 1320, 1420), (1134, 1099, 1193, 1197), (1315, 1240, 1200, 1311), (1239, 1199, 1359, 1358), (1311, 1200, 1363, 1362), (1241, 1201, 1361, 1364), (1360, 1361, 1201, 1310), (1365, 1366, 1206, 1274), (1367, 1368, 1207, 1292), (1275, 1208, 1370, 1369), (1293, 1209, 1372, 1371), (1279, 1246, 1208, 1275), (1297, 1248, 1209, 1293), (1373, 1374, 1214, 1298), (1375, 1376, 1215, 1304), (1299, 1216, 1378, 1377), (1305, 1217, 1380, 1379), (1303, 1250, 1216, 1299), (1309, 1252, 1217, 1305), (1285, 1254, 1224, 1281), (1291, 1256, 1225, 1287), (1281, 1224, 1386, 1385), (1287, 1225, 1388, 1387), (1381, 1382, 1222, 1280), (1383, 1384, 1223, 1286), (1267, 1258, 1232, 1263), (1273, 1260, 1233, 1269), (1263, 1232, 1394, 1393), (1269, 1233, 1396, 1395), (1389, 1390, 1230, 1262), (1391, 1392, 1231, 1268), (1268, 1231, 1261, 1272), (1272, 1261, 1260, 1273), (1262, 1230, 1259, 1266), (1266, 1259, 1258, 1267), (1286, 1223, 1257, 1290), (1290, 1257, 1256, 1291), (1280, 1222, 1255, 1284), (1284, 1255, 1254, 1285), (1304, 1215, 1253, 1308), (1308, 1253, 1252, 1309), (1298, 1214, 1251, 1302), (1302, 1251, 1250, 1303), (1292, 1207, 1249, 1296), (1296, 1249, 1248, 1297), (1274, 1206, 1247, 1278), (1278, 1247, 1246, 1279), (1200, 1240, 1399, 1363), (1240, 1241, 1364, 1399), (1198, 1238, 1398, 1397), (1238, 1239, 1358, 1398), (1310, 1201, 1241, 1314), (1314, 1241, 1240, 1315), (1238, 1266, 1267, 1239), (1198, 1262, 1266, 1238), (1397, 1389, 1262, 1198), (1199, 1263, 1393, 1359), (1239, 1267, 1263, 1199), (1259, 1272, 1273, 1258), (1230, 1268, 1272, 1259), (1390, 1391, 1268, 1230), (1232, 1269, 1395, 1394), (1258, 1273, 1269, 1232), (1261, 1278, 1279, 1260), (1231, 1274, 1278, 1261), (1260, 1279, 1275, 1233), (1233, 1275, 1369, 1396), (1392, 1365, 1274, 1231), (1247, 1284, 1285, 1246), (1206, 1280, 1284, 1247), (1366, 1381, 1280, 1206), (1208, 1281, 1385, 1370), (1246, 1285, 1281, 1208), (1255, 1290, 1291, 1254), (1222, 1286, 1290, 1255), (1382, 1383, 1286, 1222), (1224, 1287, 1387, 1386), (1254, 1291, 1287, 1224), (1257, 1296, 1297, 1256), (1223, 1292, 1296, 1257), (1256, 1297, 1293, 1225), (1225, 1293, 1371, 1388), (1384, 1367, 1292, 1223), (1249, 1302, 1303, 1248), (1207, 1298, 1302, 1249), (1248, 1303, 1299, 1209), (1209, 1299, 1377, 1372), (1368, 1373, 1298, 1207), (1251, 1308, 1309, 1250), (1214, 1304, 1308, 1251), (1250, 1309, 1305, 1216), (1216, 1305, 1379, 1378), (1374, 1375, 1304, 1214), (1253, 1314, 1315, 1252), (1215, 1310, 1314, 1253), (1376, 1360, 1310, 1215), (1217, 1311, 1362, 1380), (1252, 1315, 1311, 1217), (1085, 1125, 1243, 1203), (1194, 1087, 1205, 1312), (1086, 1195, 1313, 1204), (1087, 1127, 1245, 1205), (1158, 1092, 1210, 1276), (1176, 1093, 1211, 1294), (1094, 1159, 1277, 1212), (1095, 1177, 1295, 1213), (1182, 1100, 1218, 1300), (1188, 1101, 1219, 1306), (1102, 1183, 1301, 1220), (1103, 1189, 1307, 1221), (1164, 1108, 1226, 1282), (1170, 1109, 1227, 1288), (1110, 1165, 1283, 1228), (1111, 1171, 1289, 1229), (1146, 1116, 1234, 1264), (1152, 1117, 1235, 1270), (1118, 1147, 1265, 1236), (1119, 1153, 1271, 1237), (1124, 1084, 1202, 1242), (1125, 1124, 1242, 1243), (1126, 1086, 1204, 1244), (1127, 1126, 1244, 1245), (1084, 1146, 1264, 1202), (1147, 1085, 1203, 1265), (1116, 1152, 1270, 1234), (1153, 1118, 1236, 1271), (1117, 1158, 1276, 1235), (1159, 1119, 1237, 1277), (1092, 1164, 1282, 1210), (1165, 1094, 1212, 1283), (1108, 1170, 1288, 1226), (1171, 1110, 1228, 1289), (1109, 1176, 1294, 1227), (1177, 1111, 1229, 1295), (1093, 1182, 1300, 1211), (1183, 1095, 1213, 1301), (1100, 1188, 1306, 1218), (1189, 1102, 1220, 1307), (1101, 1194, 1312, 1219), (1195, 1103, 1221, 1313), (1125, 1085, 1404, 1405), (1087, 1194, 1318, 1412), (1195, 1086, 1411, 1320), (1127, 1087, 1412, 1413), (1092, 1158, 1323, 1324), (1093, 1176, 1325, 1326), (1159, 1094, 1328, 1327), (1177, 1095, 1330, 1329), (1100, 1182, 1331, 1332), (1101, 1188, 1333, 1334), (1183, 1102, 1336, 1335), (1189, 1103, 1338, 1337), (1108, 1164, 1339, 1340), (1109, 1170, 1341, 1342), (1165, 1110, 1344, 1343), (1171, 1111, 1346, 1345), (1116, 1146, 1347, 1348), (1117, 1152, 1349, 1350), (1147, 1118, 1352, 1351), (1153, 1119, 1354, 1353), (1084, 1124, 1407, 1403), (1124, 1125, 1405, 1407), (1086, 1126, 1415, 1411), (1126, 1127, 1413, 1415), (1146, 1084, 1403, 1347), (1085, 1147, 1351, 1404), (1152, 1116, 1348, 1349), (1118, 1153, 1353, 1352), (1158, 1117, 1350, 1323), (1119, 1159, 1327, 1354), (1164, 1092, 1324, 1339), (1094, 1165, 1343, 1328), (1170, 1108, 1340, 1341), (1110, 1171, 1345, 1344), (1176, 1109, 1342, 1325), (1111, 1177, 1329, 1346), (1182, 1093, 1326, 1331), (1095, 1183, 1335, 1330), (1188, 1100, 1332, 1333), (1102, 1189, 1337, 1336), (1194, 1101, 1334, 1318), (1103, 1195, 1320, 1338), (1203, 1243, 1358, 1359), (1312, 1205, 1361, 1360), (1204, 1313, 1362, 1363), (1205, 1245, 1364, 1361), (1276, 1210, 1366, 1365), (1294, 1211, 1368, 1367), (1212, 1277, 1369, 1370), (1213, 1295, 1371, 1372), (1300, 1218, 1374, 1373), (1306, 1219, 1376, 1375), (1220, 1301, 1377, 1378), (1221, 1307, 1379, 1380), (1282, 1226, 1382, 1381), (1288, 1227, 1384, 1383), (1228, 1283, 1385, 1386), (1229, 1289, 1387, 1388), (1264, 1234, 1390, 1389), (1270, 1235, 1392, 1391), (1236, 1265, 1393, 1394), (1237, 1271, 1395, 1396), (1242, 1202, 1397, 1398), (1243, 1242, 1398, 1358), (1244, 1204, 1363, 1399), (1245, 1244, 1399, 1364), (1202, 1264, 1389, 1397), (1265, 1203, 1359, 1393), (1234, 1270, 1391, 1390), (1271, 1236, 1394, 1395), (1235, 1276, 1365, 1392), (1277, 1237, 1396, 1369), (1210, 1282, 1381, 1366), (1283, 1212, 1370, 1385), (1226, 1288, 1383, 1382), (1289, 1228, 1386, 1387), (1227, 1294, 1367, 1384), (1295, 1229, 1388, 1371), (1211, 1300, 1373, 1368), (1301, 1213, 1372, 1377), (1218, 1306, 1375, 1374), (1307, 1220, 1378, 1379), (1219, 1312, 1360, 1376), (1313, 1221, 1380, 1362), (1121, 1081, 1417, 1416), (1355, 1080, 1455, 1403), (1081, 1317, 1404, 1417), (1317, 1316, 1405, 1404), (1080, 1120, 1456, 1455), (1120, 1121, 1416, 1456), (1356, 1355, 1403, 1407), (1316, 1356, 1407, 1405), (1123, 1083, 1419, 1422), (1321, 1082, 1421, 1411), (1083, 1319, 1412, 1419), (1319, 1322, 1413, 1412), (1082, 1122, 1457, 1421), (1122, 1123, 1422, 1457), (1357, 1321, 1411, 1415), (1322, 1357, 1415, 1413), (1401, 1400, 1416, 1417), (1192, 1409, 1419, 1418), (1410, 1193, 1420, 1421), (1409, 1408, 1422, 1419), (1156, 1088, 1424, 1423), (1174, 1089, 1426, 1425), (1090, 1157, 1427, 1428), (1091, 1175, 1429, 1430), (1180, 1096, 1432, 1431), (1186, 1097, 1434, 1433), (1098, 1181, 1435, 1436), (1099, 1187, 1437, 1438), (1162, 1104, 1440, 1439), (1168, 1105, 1442, 1441), (1106, 1163, 1443, 1444), (1107, 1169, 1445, 1446), (1144, 1112, 1448, 1447), (1150, 1113, 1450, 1449), (1114, 1145, 1451, 1452), (1115, 1151, 1453, 1454), (1406, 1402, 1455, 1456), (1400, 1406, 1456, 1416), (1414, 1410, 1421, 1457), (1408, 1414, 1457, 1422), (1402, 1144, 1447, 1455), (1145, 1401, 1417, 1451), (1112, 1150, 1449, 1448), (1151, 1114, 1452, 1453), (1113, 1156, 1423, 1450), (1157, 1115, 1454, 1427), (1088, 1162, 1439, 1424), (1163, 1090, 1428, 1443), (1104, 1168, 1441, 1440), (1169, 1106, 1444, 1445), (1105, 1174, 1425, 1442), (1175, 1107, 1446, 1429), (1089, 1180, 1431, 1426), (1181, 1091, 1430, 1435), (1096, 1186, 1433, 1432), (1187, 1098, 1436, 1437), (1097, 1192, 1418, 1434), (1193, 1099, 1438, 1420)])
me_cube_001.polygons.foreach_set('use_smooth', [0, 1, 1, 1, 1, 0, 0, 1, 1, 1, 1, 0, 0, 1, 1, 1, 1, 0, 0, 1, 1, 1, 0, 0, 0, 1, 1, 1, 1, 0, 0, 1, 1, 1, 1, 0, 0, 1, 1, 1, 1, 0, 0, 1, 1, 1, 1, 0, 0, 1, 1, 1, 1, 0, 0, 1, 1, 1, 1, 0, 0, 1, 1, 1, 1, 0, 0, 1, 1, 1, 1, 0, 0, 1, 1, 1, 1, 0, 0, 1, 1, 1, 1, 0, 0, 1, 1, 1, 1, 0, 1, 1, 1, 1, 1, 0, 0, 1, 1, 1, 1, 0, 0, 1, 1, 1, 1, 0, 0, 1, 1, 1, 1, 0, 0, 1, 1, 1, 1, 0, 0, 1, 1, 1, 1, 0, 0, 1, 1, 1, 1, 0, 0, 1, 1, 1, 1, 0, 0, 1, 1, 1, 1, 0, 0, 0, 1, 1, 1, 0, 0, 1, 1, 1, 1, 0, 0, 1, 1, 1, 1, 0, 1, 1, 1, 1, 1, 0, 0, 1, 1, 1, 1, 0, 0, 1, 1, 1, 1, 0, 0, 1, 1, 1, 1, 0, 0, 1, 1, 1, 1, 0, 0, 1, 1, 1, 1, 0, 0, 1, 1, 1, 1, 0, 0, 1, 1, 1, 1, 0, 0, 1, 1, 1, 1, 0, 0, 1, 1, 1, 1, 0, 0, 0, 1, 1, 1, 0, 0, 0, 1, 1, 1, 0, 0, 1, 1, 1, 1, 0, 0, 1, 1, 1, 1, 0, 0, 0, 1, 1, 1, 1, 0, 1, 1, 1, 1, 0, 0, 1, 1, 1, 1, 0, 0, 1, 1, 1, 0, 1, 1, 1, 1, 1, 1, 1, 1, 1, 1, 1, 1, 1, 1, 1, 1, 1, 1, 1, 1, 1, 1, 1, 1, 1, 1, 1, 1, 1, 1, 1, 1, 1, 1, 1, 1, 1, 1, 1, 1, 1, 1, 1, 1, 1, 1, 1, 1, 1, 1, 1, 1, 1, 1, 1, 1, 1, 1, 1, 1, 1, 1, 1, 1, 1, 1, 1, 1, 1, 1, 1, 1, 1, 1, 1, 1, 1, 1, 1, 1, 1, 1, 1, 1, 1, 1, 1, 1, 1, 1, 1, 1, 1, 1, 1, 1, 1, 1, 1, 1, 1, 1, 1, 1, 1, 1, 1, 1, 1, 1, 1, 1, 1, 1, 1, 1, 1, 1, 1, 1, 1, 1, 1, 1, 1, 1, 1, 1, 1, 1, 1, 1, 1, 1, 1, 1, 1, 1, 1, 1, 1, 1, 1, 1, 1, 1, 1, 1, 1, 1, 1, 1, 1, 1, 1, 1, 1, 1, 1, 1, 1, 1, 1, 1, 1, 1, 1, 1, 1, 1, 1, 1, 1, 1, 1, 1, 1, 1, 1, 1, 1, 1, 1, 1, 1, 1, 1, 1, 1, 1, 1, 1, 1, 1, 1, 1, 1, 1, 1, 1, 1, 1, 1, 1, 1, 1, 1, 1, 1, 1, 1, 1, 1, 1, 1, 1, 1, 1, 1, 1, 1, 1, 1, 1, 1, 1, 1, 1, 1, 1, 1, 1, 1, 1, 1, 1, 1, 1, 1, 1, 1, 1, 1, 1, 1, 1, 1, 1, 1, 1, 1, 1, 1, 1, 1, 1, 1, 1, 1, 1, 1, 1, 1, 1, 1, 1, 1, 1, 1, 1, 1, 1, 1, 1, 1, 1, 1, 1, 1, 1, 1, 1, 1, 1, 1, 1, 1, 1, 1, 1, 1, 1, 1, 1, 1, 1, 1, 1, 1, 1, 1, 1, 1, 1, 1, 1, 1, 1, 1, 1, 1, 1, 1, 1, 1, 1, 1, 1, 1, 1, 1, 1, 1, 1, 1, 1, 1, 1, 1, 1, 1, 1, 1, 1, 1, 1, 1, 1, 1, 1, 1, 1, 1, 1, 1, 1, 1, 1, 1, 1, 1, 1, 1, 1, 1, 1, 1, 1, 1, 1, 1, 1, 1, 1, 1, 1, 1, 1, 1, 1, 1, 1, 1, 1, 1, 1, 1, 1, 1, 1, 1, 1, 1, 1, 1, 1, 1, 1, 1, 1, 1, 1, 1, 1, 1, 1, 1, 1, 1, 1, 1, 1, 1, 1, 1, 1, 1, 1, 1, 1, 1, 1, 1, 1, 1, 1, 1, 1, 1, 1, 1, 1, 1, 1, 1, 1, 1, 1, 1, 1, 1, 1, 1, 1, 1, 1, 1, 1, 1, 1, 1, 1, 1, 1, 1, 1, 1, 1, 1, 1, 1, 1, 1, 1, 1, 1, 1, 1, 1, 1, 1, 1, 1, 1, 1, 1, 1, 1, 1, 1, 1, 1, 1, 1, 1, 1, 1, 1, 1, 1, 1, 1, 1, 1, 1, 1, 1, 1, 1, 1, 1, 1, 1, 1, 1, 1, 1, 1, 1, 1, 1, 1, 1, 1, 1, 1, 1, 1, 1, 1, 1, 1, 1, 1, 1, 1, 1, 1, 1, 1, 1, 1, 1, 1, 1, 1, 1, 1, 1, 1, 1, 1, 1, 1, 1, 1, 1, 1, 1, 1, 1, 1, 1, 1, 1, 1, 1, 1, 1, 1, 1, 1, 1, 1, 1, 1, 1, 1, 1, 1, 1, 1, 1, 1, 1, 1, 1, 1, 1, 1, 1, 1, 1, 1, 1, 1, 1, 1, 1, 1, 1, 1, 1, 1, 1, 1, 1, 1, 1, 1, 1, 1, 1, 1, 1, 1, 1, 1, 1, 1, 1, 1, 1, 1, 1, 1, 1, 1, 1, 1, 1, 1, 1, 1, 1, 1, 1, 1, 1, 1, 1, 1, 1, 1, 1, 1, 1, 1, 1, 1, 1, 1, 1, 1, 1, 1, 1, 1, 1, 1, 1, 1, 1, 1, 1, 1, 1, 1, 1, 1, 1, 1, 1, 1, 1, 1, 1, 1, 1, 1, 1, 1, 1, 1, 1, 1, 1, 1, 1, 1, 1, 1, 1, 1, 1, 1, 1, 1, 1, 1, 1, 1, 1, 1, 1, 1, 1, 1, 1, 1, 1, 1, 1, 1, 1, 1, 1, 1, 1, 1, 1, 1, 1, 1, 1, 1, 1, 1, 1, 1, 1, 1, 1, 1, 1, 1, 1, 1, 1, 1, 1, 1, 1, 1, 1, 1, 1, 1, 1, 1, 1, 1, 1, 1, 1, 1, 1, 1, 1, 1, 1, 1, 1, 1, 1, 1, 1, 1, 1, 1, 1, 1, 1, 1, 1, 1, 1, 1, 1, 1, 1, 1, 1, 1, 1, 1, 1, 1, 1, 1, 1, 1, 1, 1, 1, 1, 1, 1, 1, 1, 1, 1, 1, 1, 1, 1, 1, 1, 1, 1, 1, 1, 1, 1, 1, 1, 1, 1, 1, 1, 1, 1, 1, 1, 1, 1, 1, 1, 1, 1, 1, 1, 1, 1, 1, 1, 1, 1, 1, 1, 1, 1, 1, 1, 1, 1, 1, 1, 1, 1, 1, 1, 1, 1, 1, 1, 1, 1, 1, 1, 1, 1, 1, 1, 1, 1, 1, 1, 1, 1, 1, 1, 1, 1, 1, 1, 1, 1, 1, 1, 1, 1, 1, 1, 1, 1, 1, 1, 1, 1, 1, 1, 1, 1, 1, 1, 1, 1, 1, 1, 1, 1, 1, 1, 1, 1, 1, 1, 1, 1, 1, 1, 1, 1, 1, 1, 1, 1, 1, 1, 1, 1, 1, 1, 1, 1, 1, 1, 1, 1, 1, 1, 1, 1, 1, 1, 1, 1, 1, 1, 1, 1, 1, 1, 1, 1, 1, 1, 1, 1, 1, 1, 1, 1, 1, 1, 1, 1, 1, 1, 1, 1, 1, 1, 1, 1, 1, 1, 1, 1, 1, 1, 1, 1, 1, 1, 1, 1, 1, 1, 1, 1, 1, 1, 1, 1, 1, 1, 1, 1, 1, 1, 1, 1, 1, 1, 1, 1, 1, 1, 1, 1, 1, 1, 1, 1, 1, 1, 1, 1, 1, 1, 1, 1, 1, 1, 1, 1, 1, 1, 1, 1, 1, 1, 1, 1, 1, 1, 1, 1, 1, 1, 1, 1, 1, 1, 1, 1, 1, 1, 1, 1, 1, 1, 1, 1, 1, 1, 1, 1, 1, 1, 1, 1, 1, 1, 1, 1, 1, 1, 1, 1, 1, 1, 1, 1, 1, 1, 1, 1, 1, 1, 1, 1, 1, 1, 1, 1, 1, 1, 1, 1, 1, 1, 1, 1, 1, 1, 1, 1, 1, 1, 1, 1, 1, 1, 1, 1, 1, 1, 1, 1, 1, 1, 1, 1, 1, 1, 1, 1, 1, 1, 1, 1, 1, 1, 1, 1, 1, 1, 1, 1, 1, 1, 1, 1, 1, 1, 1, 1, 1, 1, 1, 1, 1, 1, 1, 1, 1, 1, 1, 1, 1, 1, 1, 1, 1, 1, 1, 1, 1, 1, 1, 1, 1, 1, 1, 1, 1, 1, 1, 1, 1, 1, 1, 1, 1, 1, 1, 1, 1, 1, 1, 1, 1, 1, 1, 1, 1, 1, 1, 1, 1, 1, 1, 1, 1, 1, 1, 1, 1, 1, 1, 1, 1, 1, 1, 1, 1, 1, 1, 1, 1, 1, 1, 1, 1, 1, 1, 1, 1, 1, 1, 1, 1, 1, 1, 1, 1, 1, 1, 1, 1, 1, 1, 1, 1, 1, 1, 1, 1, 1, 1, 1, 1, 1, 1, 1, 1, 1, 1, 1, 1, 1, 1, 1, 1, 1, 1, 1, 1, 1, 1, 1, 1, 1, 1, 1, 1, 1, 1, 1, 1, 1, 1, 1, 1, 1, 1, 1, 1, 1, 1, 1, 1, 1, 1, 1, 1, 1, 1, 1, 1, 1, 1, 1, 1, 1, 1, 1, 1, 1, 1, 1, 1, 1, 1])
me_cube_001.materials.append(mat_material)
me_cube_001.use_remesh_preserve_volume = False
me_cube_001.use_remesh_preserve_attributes = False
me_cube_001.use_mirror_vertex_groups = False
me_cube_001.update()

# ---- objects
ob_cube_001 = bpy.data.objects.new('Cube.001', me_cube_001)
ob_lamp = bpy.data.objects.new('Lamp', light_lamp)
ob_camera = bpy.data.objects.new('Camera', cam_camera)

# ---- transforms, parenting, visibility, modifiers, constraints
ob_cube_001.location = (0.0, 0.0, 0.0)
ob_cube_001.lock_rotations_4d = False
ob_cube_001.empty_display_type = 'ARROWS'
ob_cube_001.lineart.crease_threshold = 0.0
_m = ob_cube_001.modifiers.new('Auto Smooth', 'NODES')
_m.node_group = ng_auto_smooth
_gi = [s.identifier for s in ng_auto_smooth.interface.items_tree if s.item_type == 'SOCKET' and s.in_out == 'INPUT']
_m[_gi[1]] = 3.142  # Angle
ob_lamp.location = (4.076, 1.005, 5.904)
ob_lamp.rotation_euler = (0.6503, 0.05522, 1.866)
ob_lamp.lock_rotations_4d = False
ob_lamp.empty_display_type = 'ARROWS'
ob_lamp.color = (0.0, 0.0, 0.0, 0.0)
ob_lamp.lineart.crease_threshold = 0.0
ob_camera.location = (7.481, -6.508, 5.344)
ob_camera.rotation_euler = (1.109, 0.0, 0.8149)
ob_camera.lock_rotations_4d = False
ob_camera.empty_display_type = 'ARROWS'
ob_camera.color = (0.0, 0.0, 0.0, 0.0)
ob_camera.display_type = 'WIRE'
ob_camera.lineart.crease_threshold = 0.0

# ---- collection membership
col_collection_1.objects.link(ob_cube_001)
col_collection_1.objects.link(ob_lamp)
col_collection_1.objects.link(ob_camera)

# ---- scene / render settings (as saved in the file)
scene.camera = ob_camera
scene.frame_start = 1; scene.frame_end = 250; scene.frame_set(1)
scene.render.engine = 'BLENDER_EEVEE_NEXT'
scene.render.resolution_percentage = 50
scene.render.dither_intensity = 0.0
scene.cycles.use_denoising = False
scene.cycles.samples = 128
scene.cycles.sampling_pattern = 'TABULATED_SOBOL'
scene.cycles.use_adaptive_sampling = False
scene.cycles.use_light_tree = False
scene.cycles.blur_glossy = 0.0
scene.cycles.sample_clamp_indirect = 0.0
scene.view_settings.view_transform = 'Standard'
bpy.context.view_layer.update()
